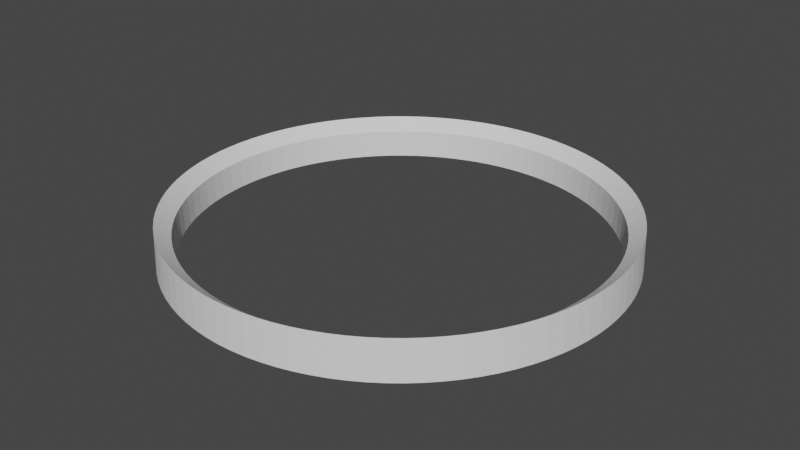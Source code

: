 # Source: Kr_g_z_Ziemi.blend  (saved by Blender 2.91.10; exported with 4.5.12 LTS)
import bpy
from mathutils import Matrix  # noqa: F401  (used for matrix-valued properties, if any)

bpy.ops.wm.read_factory_settings(use_empty=True)
scene = bpy.context.scene
scene.name = 'Scene'

# ---- collections
col_collection = bpy.data.collections.new('Collection'); scene.collection.children.link(col_collection)

# ---- world
world_world = bpy.data.worlds.new('World'); scene.world = world_world
world_world.use_nodes = True; world_world.node_tree.nodes.clear()
_N = world_world.node_tree.nodes; _L = world_world.node_tree.links
n0 = _N.new('ShaderNodeOutputWorld'); n0.name = 'World Output'; n0.location = (300, 300)
n1 = _N.new('ShaderNodeBackground'); n1.name = 'Background'; n1.location = (10, 300)
n1.inputs[0].default_value = (0.05088, 0.05088, 0.05088, 1.0)
_L.new(n1.outputs[0], n0.inputs[0])
n0.is_active_output = True
world_world.color = (0.05088, 0.05088, 0.05088)
world_world.use_sun_shadow = False
world_world.sun_shadow_jitter_overblur = 0.0

# ---- meshes
me_prostok_t = bpy.data.meshes.new('Prostokąt')
me_prostok_t.from_pydata([(6.72, 2.98e-08, -0.5), (7.28, 0.0, -0.5), (6.757, 1.884e-08, 0.4135), (7.243, -4.865e-08, 0.7928), (6.705, -0.4441, -0.5), (7.265, -0.4811, -0.5), (6.742, -0.4466, 0.4135), (7.227, -0.4787, 0.7928), (6.661, -0.8862, -0.5), (7.217, -0.9602, -0.5), (6.698, -0.8912, 0.4135), (7.18, -0.9552, 0.7928), (6.588, -1.324, -0.5), (7.138, -1.435, -0.5), (6.625, -1.332, 0.4135), (7.101, -1.428, 0.7928), (6.486, -1.757, -0.5), (7.027, -1.904, -0.5), (6.522, -1.767, 0.4135), (6.991, -1.894, 0.7928), (6.355, -2.182, -0.5), (6.886, -2.364, -0.5), (6.391, -2.194, 0.4135), (6.851, -2.352, 0.7928), (6.197, -2.597, -0.5), (6.715, -2.814, -0.5), (6.232, -2.611, 0.4135), (6.68, -2.799, 0.7928), (6.012, -3.001, -0.5), (6.514, -3.251, -0.5), (6.046, -3.018, 0.4135), (6.481, -3.235, 0.7928), (5.801, -3.392, -0.5), (6.285, -3.675, -0.5), (5.833, -3.411, 0.4135), (6.253, -3.656, 0.7928), (5.564, -3.768, -0.5), (6.028, -4.082, -0.5), (5.595, -3.789, 0.4135), (5.997, -4.061, 0.7928), (5.303, -4.127, -0.5), (5.745, -4.472, -0.5), (5.332, -4.15, 0.4135), (5.716, -4.448, 0.7928), (5.018, -4.468, -0.5), (5.437, -4.841, -0.5), (5.047, -4.493, 0.4135), (5.409, -4.817, 0.7928), (4.712, -4.79, -0.5), (5.106, -5.19, -0.5), (4.739, -4.817, 0.4135), (5.079, -5.163, 0.7928), (4.385, -5.091, -0.5), (4.751, -5.516, -0.5), (4.41, -5.12, 0.4135), (4.727, -5.488, 0.7928), (4.039, -5.37, -0.5), (4.376, -5.818, -0.5), (4.062, -5.4, 0.4135), (4.354, -5.788, 0.7928), (3.676, -5.625, -0.5), (3.982, -6.095, -0.5), (3.696, -5.657, 0.4135), (3.962, -6.063, 0.7928), (3.296, -5.856, -0.5), (3.571, -6.345, -0.5), (3.314, -5.889, 0.4135), (3.552, -6.312, 0.7928), (2.902, -6.061, -0.5), (3.144, -6.567, -0.5), (2.918, -6.095, 0.4135), (3.128, -6.533, 0.7928), (2.495, -6.239, -0.5), (2.703, -6.76, -0.5), (2.509, -6.274, 0.4135), (2.689, -6.725, 0.7928), (2.077, -6.391, -0.5), (2.25, -6.924, -0.5), (2.088, -6.426, 0.4135), (2.239, -6.888, 0.7928), (1.65, -6.514, -0.5), (1.788, -7.058, -0.5), (1.659, -6.55, 0.4135), (1.779, -7.021, 0.7928), (1.216, -6.609, -0.5), (1.317, -7.16, -0.5), (1.223, -6.646, 0.4135), (1.311, -7.123, 0.7928), (0.7765, -6.675, -0.5), (0.8413, -7.232, -0.5), (0.7808, -6.712, 0.4135), (0.837, -7.194, 0.7928), (0.3337, -6.711, -0.5), (0.3616, -7.272, -0.5), (0.3356, -6.749, 0.4135), (0.3597, -7.234, 0.7928), (-0.1105, -6.719, -0.5), (-0.1198, -7.28, -0.5), (-0.1112, -6.756, 0.4135), (-0.1192, -7.242, 0.7928), (-0.5543, -6.697, -0.5), (-0.6006, -7.256, -0.5), (-0.5574, -6.734, 0.4135), (-0.5975, -7.218, 0.7928), (-0.9957, -6.645, -0.5), (-1.079, -7.2, -0.5), (-1.001, -6.683, 0.4135), (-1.073, -7.163, 0.7928), (-1.433, -6.565, -0.5), (-1.552, -7.113, -0.5), (-1.441, -6.602, 0.4135), (-1.544, -7.076, 0.7928), (-1.863, -6.456, -0.5), (-2.019, -6.995, -0.5), (-1.874, -6.492, 0.4135), (-2.009, -6.959, 0.7928), (-2.286, -6.319, -0.5), (-2.477, -6.846, -0.5), (-2.299, -6.354, 0.4135), (-2.464, -6.811, 0.7928), (-2.699, -6.154, -0.5), (-2.924, -6.668, -0.5), (-2.714, -6.188, 0.4135), (-2.909, -6.633, 0.7928), (-3.099, -5.962, -0.5), (-3.358, -6.46, -0.5), (-3.117, -5.995, 0.4135), (-3.341, -6.426, 0.7928), (-3.487, -5.744, -0.5), (-3.778, -6.224, -0.5), (-3.506, -5.776, 0.4135), (-3.758, -6.192, 0.7928), (-3.859, -5.501, -0.5), (-4.181, -5.96, -0.5), (-3.88, -5.532, 0.4135), (-4.159, -5.93, 0.7928), (-4.214, -5.234, -0.5), (-4.565, -5.671, -0.5), (-4.237, -5.263, 0.4135), (-4.542, -5.642, 0.7928), (-4.55, -4.944, -0.5), (-4.93, -5.357, -0.5), (-4.576, -4.972, 0.4135), (-4.905, -5.329, 0.7928), (-4.867, -4.633, -0.5), (-5.274, -5.019, -0.5), (-4.894, -4.659, 0.4135), (-5.246, -4.994, 0.7928), (-5.163, -4.301, -0.5), (-5.594, -4.66, -0.5), (-5.192, -4.325, 0.4135), (-5.565, -4.636, 0.7928), (-5.436, -3.95, -0.5), (-5.889, -4.28, -0.5), (-5.466, -3.972, 0.4135), (-5.859, -4.258, 0.7928), (-5.685, -3.582, -0.5), (-6.159, -3.882, -0.5), (-5.717, -3.603, 0.4135), (-6.128, -3.862, 0.7928), (-5.909, -3.199, -0.5), (-6.403, -3.466, -0.5), (-5.942, -3.217, 0.4135), (-6.369, -3.448, 0.7928), (-6.108, -2.801, -0.5), (-6.618, -3.035, -0.5), (-6.142, -2.817, 0.4135), (-6.583, -3.02, 0.7928), (-6.279, -2.392, -0.5), (-6.804, -2.591, -0.5), (-6.315, -2.405, 0.4135), (-6.769, -2.578, 0.7928), (-6.424, -1.971, -0.5), (-6.96, -2.136, -0.5), (-6.46, -1.982, 0.4135), (-6.924, -2.125, 0.7928), (-6.54, -1.543, -0.5), (-7.086, -1.671, -0.5), (-6.577, -1.551, 0.4135), (-7.049, -1.663, 0.7928), (-6.628, -1.107, -0.5), (-7.181, -1.199, -0.5), (-6.665, -1.113, 0.4135), (-7.144, -1.193, 0.7928), (-6.686, -0.6666, -0.5), (-7.245, -0.7222, -0.5), (-6.724, -0.6703, 0.4135), (-7.207, -0.7185, 0.7928), (-6.716, -0.2233, -0.5), (-7.276, -0.2419, -0.5), (-6.753, -0.2245, 0.4135), (-7.239, -0.2406, 0.7928), (-6.716, 0.2211, -0.5), (-7.277, 0.2395, -0.5), (-6.753, 0.2223, 0.4135), (-7.239, 0.2383, 0.7928), (-6.687, 0.6644, -0.5), (-7.245, 0.7199, -0.5), (-6.724, 0.6681, 0.4135), (-7.207, 0.7162, 0.7928), (-6.628, 1.105, -0.5), (-7.181, 1.197, -0.5), (-6.665, 1.111, 0.4135), (-7.144, 1.191, 0.7928), (-6.541, 1.54, -0.5), (-7.087, 1.669, -0.5), (-6.577, 1.549, 0.4135), (-7.05, 1.66, 0.7928), (-6.424, 1.969, -0.5), (-6.961, 2.134, -0.5), (-6.46, 1.98, 0.4135), (-6.925, 2.123, 0.7928), (-6.28, 2.39, -0.5), (-6.805, 2.589, -0.5), (-6.315, 2.403, 0.4135), (-6.769, 2.576, 0.7928), (-6.109, 2.799, -0.5), (-6.619, 3.033, -0.5), (-6.143, 2.815, 0.4135), (-6.584, 3.017, 0.7928), (-5.91, 3.197, -0.5), (-6.404, 3.464, -0.5), (-5.943, 3.215, 0.4135), (-6.371, 3.446, 0.7928), (-5.686, 3.581, -0.5), (-6.161, 3.88, -0.5), (-5.718, 3.601, 0.4135), (-6.129, 3.86, 0.7928), (-5.437, 3.949, -0.5), (-5.891, 4.278, -0.5), (-5.467, 3.971, 0.4135), (-5.86, 4.256, 0.7928), (-5.164, 4.299, -0.5), (-5.595, 4.658, -0.5), (-5.193, 4.323, 0.4135), (-5.566, 4.634, 0.7928), (-4.869, 4.631, -0.5), (-5.275, 5.018, -0.5), (-4.896, 4.657, 0.4135), (-5.248, 4.992, 0.7928), (-4.552, 4.943, -0.5), (-4.932, 5.355, -0.5), (-4.577, 4.97, 0.4135), (-4.907, 5.328, 0.7928), (-4.215, 5.233, -0.5), (-4.567, 5.67, -0.5), (-4.239, 5.262, 0.4135), (-4.544, 5.64, 0.7928), (-3.86, 5.5, -0.5), (-4.183, 5.959, -0.5), (-3.882, 5.531, 0.4135), (-4.161, 5.928, 0.7928), (-3.488, 5.743, -0.5), (-3.78, 6.223, -0.5), (-3.508, 5.775, 0.4135), (-3.76, 6.19, 0.7928), (-3.101, 5.961, -0.5), (-3.36, 6.459, -0.5), (-3.119, 5.994, 0.4135), (-3.343, 6.425, 0.7928), (-2.701, 6.153, -0.5), (-2.926, 6.667, -0.5), (-2.716, 6.187, 0.4135), (-2.911, 6.632, 0.7928), (-2.288, 6.318, -0.5), (-2.479, 6.845, -0.5), (-2.301, 6.353, 0.4135), (-2.466, 6.81, 0.7928), (-1.865, 6.455, -0.5), (-2.021, 6.994, -0.5), (-1.876, 6.491, 0.4135), (-2.011, 6.958, 0.7928), (-1.435, 6.565, -0.5), (-1.555, 7.113, -0.5), (-1.443, 6.601, 0.4135), (-1.547, 7.076, 0.7928), (-0.9978, 6.645, -0.5), (-1.081, 7.2, -0.5), (-1.003, 6.682, 0.4135), (-1.076, 7.163, 0.7928), (-0.5565, 6.696, -0.5), (-0.603, 7.255, -0.5), (-0.5596, 6.734, 0.4135), (-0.5998, 7.218, 0.7928), (-0.1127, 6.719, -0.5), (-0.1221, 7.279, -0.5), (-0.1134, 6.756, 0.4135), (-0.1215, 7.242, 0.7928), (0.3315, 6.711, -0.5), (0.3592, 7.272, -0.5), (0.3334, 6.749, 0.4135), (0.3574, 7.234, 0.7928), (0.7743, 6.675, -0.5), (0.839, 7.232, -0.5), (0.7787, 6.712, 0.4135), (0.8347, 7.195, 0.7928), (1.214, 6.609, -0.5), (1.315, 7.161, -0.5), (1.221, 6.646, 0.4135), (1.308, 7.124, 0.7928), (1.648, 6.514, -0.5), (1.785, 7.058, -0.5), (1.657, 6.551, 0.4135), (1.776, 7.022, 0.7928), (2.075, 6.391, -0.5), (2.248, 6.925, -0.5), (2.086, 6.427, 0.4135), (2.236, 6.889, 0.7928), (2.493, 6.24, -0.5), (2.701, 6.761, -0.5), (2.507, 6.275, 0.4135), (2.687, 6.726, 0.7928), (2.9, 6.062, -0.5), (3.142, 6.568, -0.5), (2.916, 6.096, 0.4135), (3.125, 6.534, 0.7928), (3.294, 5.857, -0.5), (3.569, 6.346, -0.5), (3.312, 5.89, 0.4135), (3.55, 6.313, 0.7928), (3.674, 5.626, -0.5), (3.98, 6.096, -0.5), (3.694, 5.658, 0.4135), (3.96, 6.065, 0.7928), (4.037, 5.371, -0.5), (4.375, 5.82, -0.5), (4.06, 5.401, 0.4135), (4.352, 5.79, 0.7928), (4.384, 5.093, -0.5), (4.75, 5.518, -0.5), (4.408, 5.121, 0.4135), (4.725, 5.489, 0.7928), (4.711, 4.792, -0.5), (5.104, 5.192, -0.5), (4.737, 4.819, 0.4135), (5.078, 5.165, 0.7928), (5.017, 4.47, -0.5), (5.436, 4.843, -0.5), (5.045, 4.495, 0.4135), (5.408, 4.818, 0.7928), (5.301, 4.129, -0.5), (5.744, 4.473, -0.5), (5.331, 4.152, 0.4135), (5.714, 4.45, 0.7928), (5.563, 3.769, -0.5), (6.027, 4.084, -0.5), (5.594, 3.79, 0.4135), (5.996, 4.063, 0.7928), (5.8, 3.394, -0.5), (6.284, 3.677, -0.5), (5.832, 3.412, 0.4135), (6.251, 3.658, 0.7928), (6.011, 3.003, -0.5), (6.513, 3.253, -0.5), (6.045, 3.02, 0.4135), (6.479, 3.237, 0.7928), (6.197, 2.599, -0.5), (6.714, 2.816, -0.5), (6.231, 2.614, 0.4135), (6.679, 2.801, 0.7928), (6.355, 2.184, -0.5), (6.885, 2.366, -0.5), (6.39, 2.196, 0.4135), (6.85, 2.354, 0.7928), (6.485, 1.759, -0.5), (7.027, 1.906, -0.5), (6.521, 1.769, 0.4135), (6.99, 1.896, 0.7928), (6.587, 1.327, -0.5), (7.137, 1.437, -0.5), (6.624, 1.334, 0.4135), (7.1, 1.43, 0.7928), (6.661, 0.8884, -0.5), (7.217, 0.9625, -0.5), (6.698, 0.8933, 0.4135), (7.179, 0.9576, 0.7928), (6.705, 0.4463, -0.5), (7.264, 0.4835, -0.5), (6.742, 0.4488, 0.4135), (7.227, 0.481, 0.7928), (6.72, 0.002184, -0.5), (7.281, 0.002367, -0.5), (6.757, 0.002199, 0.4135), (7.243, 0.002352, 0.7928), (6.757, 1.884e-08, 0.4135), (6.72, 2.98e-08, -0.5), (7.28, 0.0, -0.5), (7.243, -4.865e-08, 0.7928), (6.705, -0.4441, -0.5), (7.265, -0.4811, -0.5), (7.227, -0.4787, 0.7928), (6.742, -0.4466, 0.4135), (6.661, -0.8862, -0.5), (7.217, -0.9602, -0.5), (7.18, -0.9552, 0.7928), (6.698, -0.8912, 0.4135), (6.588, -1.324, -0.5), (7.138, -1.435, -0.5), (7.101, -1.428, 0.7928), (6.625, -1.332, 0.4135), (6.486, -1.757, -0.5), (7.027, -1.904, -0.5), (6.991, -1.894, 0.7928), (6.522, -1.767, 0.4135), (6.355, -2.182, -0.5), (6.886, -2.364, -0.5), (6.851, -2.352, 0.7928), (6.391, -2.194, 0.4135), (6.197, -2.597, -0.5), (6.715, -2.814, -0.5), (6.68, -2.799, 0.7928), (6.232, -2.611, 0.4135), (6.012, -3.001, -0.5), (6.514, -3.251, -0.5), (6.481, -3.235, 0.7928), (6.046, -3.018, 0.4135), (5.801, -3.392, -0.5), (6.285, -3.675, -0.5), (6.253, -3.656, 0.7928), (5.833, -3.411, 0.4135), (5.564, -3.768, -0.5), (6.028, -4.082, -0.5), (5.997, -4.061, 0.7928), (5.595, -3.789, 0.4135), (5.303, -4.127, -0.5), (5.745, -4.472, -0.5), (5.716, -4.448, 0.7928), (5.332, -4.15, 0.4135), (5.018, -4.468, -0.5), (5.437, -4.841, -0.5), (5.409, -4.817, 0.7928), (5.047, -4.493, 0.4135), (4.712, -4.79, -0.5), (5.106, -5.19, -0.5), (5.079, -5.163, 0.7928), (4.739, -4.817, 0.4135), (4.385, -5.091, -0.5), (4.751, -5.516, -0.5), (4.727, -5.488, 0.7928), (4.41, -5.12, 0.4135), (4.039, -5.37, -0.5), (4.376, -5.818, -0.5), (4.354, -5.788, 0.7928), (4.062, -5.4, 0.4135), (3.676, -5.625, -0.5), (3.982, -6.095, -0.5), (3.962, -6.063, 0.7928), (3.696, -5.657, 0.4135), (3.296, -5.856, -0.5), (3.571, -6.345, -0.5), (3.552, -6.312, 0.7928), (3.314, -5.889, 0.4135), (2.902, -6.061, -0.5), (3.144, -6.567, -0.5), (3.128, -6.533, 0.7928), (2.918, -6.095, 0.4135), (2.495, -6.239, -0.5), (2.703, -6.76, -0.5), (2.689, -6.725, 0.7928), (2.509, -6.274, 0.4135), (2.077, -6.391, -0.5), (2.25, -6.924, -0.5), (2.239, -6.888, 0.7928), (2.088, -6.426, 0.4135), (1.65, -6.514, -0.5), (1.788, -7.058, -0.5), (1.779, -7.021, 0.7928), (1.659, -6.55, 0.4135), (1.216, -6.609, -0.5), (1.317, -7.16, -0.5), (1.311, -7.123, 0.7928), (1.223, -6.646, 0.4135), (0.7765, -6.675, -0.5), (0.8413, -7.232, -0.5), (0.837, -7.194, 0.7928), (0.7808, -6.712, 0.4135), (0.3337, -6.711, -0.5), (0.3616, -7.272, -0.5), (0.3597, -7.234, 0.7928), (0.3356, -6.749, 0.4135), (-0.1105, -6.719, -0.5), (-0.1198, -7.28, -0.5), (-0.1192, -7.242, 0.7928), (-0.1112, -6.756, 0.4135), (-0.5543, -6.697, -0.5), (-0.6006, -7.256, -0.5), (-0.5975, -7.218, 0.7928), (-0.5574, -6.734, 0.4135), (-0.9957, -6.645, -0.5), (-1.079, -7.2, -0.5), (-1.073, -7.163, 0.7928), (-1.001, -6.683, 0.4135), (-1.433, -6.565, -0.5), (-1.552, -7.113, -0.5), (-1.544, -7.076, 0.7928), (-1.441, -6.602, 0.4135), (-1.863, -6.456, -0.5), (-2.019, -6.995, -0.5), (-2.009, -6.959, 0.7928), (-1.874, -6.492, 0.4135), (-2.286, -6.319, -0.5), (-2.477, -6.846, -0.5), (-2.464, -6.811, 0.7928), (-2.299, -6.354, 0.4135), (-2.699, -6.154, -0.5), (-2.924, -6.668, -0.5), (-2.909, -6.633, 0.7928), (-2.714, -6.188, 0.4135), (-3.099, -5.962, -0.5), (-3.358, -6.46, -0.5), (-3.341, -6.426, 0.7928), (-3.117, -5.995, 0.4135), (-3.487, -5.744, -0.5), (-3.778, -6.224, -0.5), (-3.758, -6.192, 0.7928), (-3.506, -5.776, 0.4135), (-3.859, -5.501, -0.5), (-4.181, -5.96, -0.5), (-4.159, -5.93, 0.7928), (-3.88, -5.532, 0.4135), (-4.214, -5.234, -0.5), (-4.565, -5.671, -0.5), (-4.542, -5.642, 0.7928), (-4.237, -5.263, 0.4135), (-4.55, -4.944, -0.5), (-4.93, -5.357, -0.5), (-4.905, -5.329, 0.7928), (-4.576, -4.972, 0.4135), (-4.867, -4.633, -0.5), (-5.274, -5.019, -0.5), (-5.246, -4.994, 0.7928), (-4.894, -4.659, 0.4135), (-5.163, -4.301, -0.5), (-5.594, -4.66, -0.5), (-5.565, -4.636, 0.7928), (-5.192, -4.325, 0.4135), (-5.436, -3.95, -0.5), (-5.889, -4.28, -0.5), (-5.859, -4.258, 0.7928), (-5.466, -3.972, 0.4135), (-5.685, -3.582, -0.5), (-6.159, -3.882, -0.5), (-6.128, -3.862, 0.7928), (-5.717, -3.603, 0.4135), (-5.909, -3.199, -0.5), (-6.403, -3.466, -0.5), (-6.369, -3.448, 0.7928), (-5.942, -3.217, 0.4135), (-6.108, -2.801, -0.5), (-6.618, -3.035, -0.5), (-6.583, -3.02, 0.7928), (-6.142, -2.817, 0.4135), (-6.279, -2.392, -0.5), (-6.804, -2.591, -0.5), (-6.769, -2.578, 0.7928), (-6.315, -2.405, 0.4135), (-6.424, -1.971, -0.5), (-6.96, -2.136, -0.5), (-6.924, -2.125, 0.7928), (-6.46, -1.982, 0.4135), (-6.54, -1.543, -0.5), (-7.086, -1.671, -0.5), (-7.049, -1.663, 0.7928), (-6.577, -1.551, 0.4135), (-6.628, -1.107, -0.5), (-7.181, -1.199, -0.5), (-7.144, -1.193, 0.7928), (-6.665, -1.113, 0.4135), (-6.686, -0.6666, -0.5), (-7.245, -0.7222, -0.5), (-7.207, -0.7185, 0.7928), (-6.724, -0.6703, 0.4135), (-6.716, -0.2233, -0.5), (-7.276, -0.2419, -0.5), (-7.239, -0.2406, 0.7928), (-6.753, -0.2245, 0.4135), (-6.716, 0.2211, -0.5), (-7.277, 0.2395, -0.5), (-7.239, 0.2383, 0.7928), (-6.753, 0.2223, 0.4135), (-6.687, 0.6644, -0.5), (-7.245, 0.7199, -0.5), (-7.207, 0.7162, 0.7928), (-6.724, 0.6681, 0.4135), (-6.628, 1.105, -0.5), (-7.181, 1.197, -0.5), (-7.144, 1.191, 0.7928), (-6.665, 1.111, 0.4135), (-6.541, 1.54, -0.5), (-7.087, 1.669, -0.5), (-7.05, 1.66, 0.7928), (-6.577, 1.549, 0.4135), (-6.424, 1.969, -0.5), (-6.961, 2.134, -0.5), (-6.925, 2.123, 0.7928), (-6.46, 1.98, 0.4135), (-6.28, 2.39, -0.5), (-6.805, 2.589, -0.5), (-6.769, 2.576, 0.7928), (-6.315, 2.403, 0.4135), (-6.109, 2.799, -0.5), (-6.619, 3.033, -0.5), (-6.584, 3.017, 0.7928), (-6.143, 2.815, 0.4135), (-5.91, 3.197, -0.5), (-6.404, 3.464, -0.5), (-6.371, 3.446, 0.7928), (-5.943, 3.215, 0.4135), (-5.686, 3.581, -0.5), (-6.161, 3.88, -0.5), (-6.129, 3.86, 0.7928), (-5.718, 3.601, 0.4135), (-5.437, 3.949, -0.5), (-5.891, 4.278, -0.5), (-5.86, 4.256, 0.7928), (-5.467, 3.971, 0.4135), (-5.164, 4.299, -0.5), (-5.595, 4.658, -0.5), (-5.566, 4.634, 0.7928), (-5.193, 4.323, 0.4135), (-4.869, 4.631, -0.5), (-5.275, 5.018, -0.5), (-5.248, 4.992, 0.7928), (-4.896, 4.657, 0.4135), (-4.552, 4.943, -0.5), (-4.932, 5.355, -0.5), (-4.907, 5.328, 0.7928), (-4.577, 4.97, 0.4135), (-4.215, 5.233, -0.5), (-4.567, 5.67, -0.5), (-4.544, 5.64, 0.7928), (-4.239, 5.262, 0.4135), (-3.86, 5.5, -0.5), (-4.183, 5.959, -0.5), (-4.161, 5.928, 0.7928), (-3.882, 5.531, 0.4135), (-3.488, 5.743, -0.5), (-3.78, 6.223, -0.5), (-3.76, 6.19, 0.7928), (-3.508, 5.775, 0.4135), (-3.101, 5.961, -0.5), (-3.36, 6.459, -0.5), (-3.343, 6.425, 0.7928), (-3.119, 5.994, 0.4135), (-2.701, 6.153, -0.5), (-2.926, 6.667, -0.5), (-2.911, 6.632, 0.7928), (-2.716, 6.187, 0.4135), (-2.288, 6.318, -0.5), (-2.479, 6.845, -0.5), (-2.466, 6.81, 0.7928), (-2.301, 6.353, 0.4135), (-1.865, 6.455, -0.5), (-2.021, 6.994, -0.5), (-2.011, 6.958, 0.7928), (-1.876, 6.491, 0.4135), (-1.435, 6.565, -0.5), (-1.555, 7.113, -0.5), (-1.547, 7.076, 0.7928), (-1.443, 6.601, 0.4135), (-0.9978, 6.645, -0.5), (-1.081, 7.2, -0.5), (-1.076, 7.163, 0.7928), (-1.003, 6.682, 0.4135), (-0.5565, 6.696, -0.5), (-0.603, 7.255, -0.5), (-0.5998, 7.218, 0.7928), (-0.5596, 6.734, 0.4135), (-0.1127, 6.719, -0.5), (-0.1221, 7.279, -0.5), (-0.1215, 7.242, 0.7928), (-0.1134, 6.756, 0.4135), (0.3315, 6.711, -0.5), (0.3592, 7.272, -0.5), (0.3574, 7.234, 0.7928), (0.3334, 6.749, 0.4135), (0.7743, 6.675, -0.5), (0.839, 7.232, -0.5), (0.8347, 7.195, 0.7928), (0.7787, 6.712, 0.4135), (1.214, 6.609, -0.5), (1.315, 7.161, -0.5), (1.308, 7.124, 0.7928), (1.221, 6.646, 0.4135), (1.648, 6.514, -0.5), (1.785, 7.058, -0.5), (1.776, 7.022, 0.7928), (1.657, 6.551, 0.4135), (2.075, 6.391, -0.5), (2.248, 6.925, -0.5), (2.236, 6.889, 0.7928), (2.086, 6.427, 0.4135), (2.493, 6.24, -0.5), (2.701, 6.761, -0.5), (2.687, 6.726, 0.7928), (2.507, 6.275, 0.4135), (2.9, 6.062, -0.5), (3.142, 6.568, -0.5), (3.125, 6.534, 0.7928), (2.916, 6.096, 0.4135), (3.294, 5.857, -0.5), (3.569, 6.346, -0.5), (3.55, 6.313, 0.7928), (3.312, 5.89, 0.4135), (3.674, 5.626, -0.5), (3.98, 6.096, -0.5), (3.96, 6.065, 0.7928), (3.694, 5.658, 0.4135), (4.037, 5.371, -0.5), (4.375, 5.82, -0.5), (4.352, 5.79, 0.7928), (4.06, 5.401, 0.4135), (4.384, 5.093, -0.5), (4.75, 5.518, -0.5), (4.725, 5.489, 0.7928), (4.408, 5.121, 0.4135), (4.711, 4.792, -0.5), (5.104, 5.192, -0.5), (5.078, 5.165, 0.7928), (4.737, 4.819, 0.4135), (5.017, 4.47, -0.5), (5.436, 4.843, -0.5), (5.408, 4.818, 0.7928), (5.045, 4.495, 0.4135), (5.301, 4.129, -0.5), (5.744, 4.473, -0.5), (5.714, 4.45, 0.7928), (5.331, 4.152, 0.4135), (5.563, 3.769, -0.5), (6.027, 4.084, -0.5), (5.996, 4.063, 0.7928), (5.594, 3.79, 0.4135), (5.8, 3.394, -0.5), (6.284, 3.677, -0.5), (6.251, 3.658, 0.7928), (5.832, 3.412, 0.4135), (6.011, 3.003, -0.5), (6.513, 3.253, -0.5), (6.479, 3.237, 0.7928), (6.045, 3.02, 0.4135), (6.197, 2.599, -0.5), (6.714, 2.816, -0.5), (6.679, 2.801, 0.7928), (6.231, 2.614, 0.4135), (6.355, 2.184, -0.5), (6.885, 2.366, -0.5), (6.85, 2.354, 0.7928), (6.39, 2.196, 0.4135), (6.485, 1.759, -0.5), (7.027, 1.906, -0.5), (6.99, 1.896, 0.7928), (6.521, 1.769, 0.4135), (6.587, 1.327, -0.5), (7.137, 1.437, -0.5), (7.1, 1.43, 0.7928), (6.624, 1.334, 0.4135), (6.661, 0.8884, -0.5), (7.217, 0.9625, -0.5), (7.179, 0.9576, 0.7928), (6.698, 0.8933, 0.4135), (6.705, 0.4463, -0.5), (7.264, 0.4835, -0.5), (7.227, 0.481, 0.7928), (6.742, 0.4488, 0.4135), (6.757, 0.002199, 0.4135), (6.72, 0.002184, -0.5), (7.281, 0.002367, -0.5), (7.243, 0.002352, 0.7928)], [], [(49, 53, 437, 433), (309, 313, 697, 693), (101, 105, 489, 485), (362, 366, 751, 747), (1, 3, 7, 5), (2, 0, 4, 6), (9, 11, 15, 13), (156, 152, 536, 540), (5, 7, 11, 9), (6, 4, 8, 10), (208, 204, 588, 592), (10, 8, 12, 14), (257, 261, 645, 641), (55, 51, 434, 438), (315, 311, 694, 698), (107, 103, 486, 490), (13, 15, 19, 17), (14, 12, 16, 18), (21, 23, 27, 25), (17, 19, 23, 21), (18, 16, 20, 22), (364, 360, 744, 748), (153, 157, 541, 537), (22, 20, 24, 26), (205, 209, 593, 589), (0, 2, 384, 385), (29, 31, 35, 33), (263, 259, 642, 646), (25, 27, 31, 29), (26, 24, 28, 30), (33, 35, 39, 37), (30, 28, 32, 34), (50, 54, 439, 435), (310, 314, 699, 695), (102, 106, 491, 487), (34, 32, 36, 38), (361, 365, 749, 745), (159, 155, 538, 542), (41, 43, 47, 45), (211, 207, 590, 594), (37, 39, 43, 41), (38, 36, 40, 42), (46, 44, 48, 50), (42, 40, 44, 46), (258, 262, 647, 643), (312, 308, 692, 696), (367, 363, 746, 750), (45, 49, 433, 429), (98, 102, 487, 483), (45, 47, 51, 49), (53, 55, 59, 57), (150, 154, 539, 535), (49, 51, 55, 53), (50, 48, 52, 54), (204, 200, 584, 588), (54, 52, 56, 58), (254, 258, 643, 639), (51, 47, 430, 434), (306, 310, 695, 691), (100, 96, 480, 484), (57, 59, 63, 61), (58, 56, 60, 62), (65, 67, 71, 69), (61, 63, 67, 65), (62, 60, 64, 66), (360, 356, 740, 744), (155, 151, 534, 538), (66, 64, 68, 70), (201, 205, 589, 585), (256, 252, 636, 640), (73, 75, 79, 77), (46, 50, 435, 431), (69, 71, 75, 73), (70, 68, 72, 74), (77, 79, 83, 81), (74, 72, 76, 78), (308, 304, 688, 692), (97, 101, 485, 481), (357, 361, 745, 741), (78, 76, 80, 82), (152, 148, 532, 536), (207, 203, 586, 590), (85, 87, 91, 89), (253, 257, 641, 637), (81, 83, 87, 85), (82, 80, 84, 86), (90, 88, 92, 94), (86, 84, 88, 90), (48, 44, 428, 432), (305, 309, 693, 689), (103, 99, 482, 486), (363, 359, 742, 746), (149, 153, 537, 533), (89, 91, 95, 93), (97, 99, 103, 101), (202, 206, 591, 587), (93, 95, 99, 97), (94, 92, 96, 98), (259, 255, 638, 642), (98, 96, 100, 102), (311, 307, 690, 694), (358, 362, 747, 743), (42, 46, 431, 427), (96, 92, 476, 480), (101, 103, 107, 105), (102, 100, 104, 106), (109, 111, 115, 113), (105, 107, 111, 109), (106, 104, 108, 110), (148, 144, 528, 532), (198, 202, 587, 583), (110, 108, 112, 114), (250, 254, 639, 635), (44, 40, 424, 428), (117, 119, 123, 121), (304, 300, 684, 688), (113, 115, 119, 117), (114, 112, 116, 118), (121, 123, 127, 125), (118, 116, 120, 122), (93, 97, 481, 477), (353, 357, 741, 737), (145, 149, 533, 529), (122, 120, 124, 126), (200, 196, 580, 584), (252, 248, 632, 636), (129, 131, 135, 133), (41, 45, 429, 425), (125, 127, 131, 129), (126, 124, 128, 130), (134, 132, 136, 138), (130, 128, 132, 134), (301, 305, 689, 685), (99, 95, 478, 482), (359, 355, 738, 742), (151, 147, 530, 534), (197, 201, 585, 581), (133, 135, 139, 137), (141, 143, 147, 145), (249, 253, 637, 633), (137, 139, 143, 141), (138, 136, 140, 142), (47, 43, 426, 430), (142, 140, 144, 146), (307, 303, 686, 690), (94, 98, 483, 479), (354, 358, 743, 739), (146, 150, 535, 531), (145, 147, 151, 149), (146, 144, 148, 150), (153, 155, 159, 157), (149, 151, 155, 153), (150, 148, 152, 154), (203, 199, 582, 586), (255, 251, 634, 638), (154, 152, 156, 158), (302, 306, 691, 687), (356, 352, 736, 740), (161, 163, 167, 165), (40, 36, 420, 424), (157, 159, 163, 161), (158, 156, 160, 162), (165, 167, 171, 169), (162, 160, 164, 166), (89, 93, 477, 473), (142, 146, 531, 527), (194, 198, 583, 579), (166, 164, 168, 170), (248, 244, 628, 632), (37, 41, 425, 421), (173, 175, 179, 177), (298, 302, 687, 683), (169, 171, 175, 173), (170, 168, 172, 174), (178, 176, 180, 182), (174, 172, 176, 178), (95, 91, 474, 478), (350, 354, 739, 735), (144, 140, 524, 528), (199, 195, 578, 582), (245, 249, 633, 629), (177, 179, 183, 181), (185, 187, 191, 189), (43, 39, 422, 426), (181, 183, 187, 185), (182, 180, 184, 186), (300, 296, 680, 684), (186, 184, 188, 190), (90, 94, 479, 475), (352, 348, 732, 736), (141, 145, 529, 525), (196, 192, 576, 580), (189, 191, 195, 193), (190, 188, 192, 194), (197, 199, 203, 201), (193, 195, 199, 197), (194, 192, 196, 198), (251, 247, 630, 634), (38, 42, 427, 423), (198, 196, 200, 202), (297, 301, 685, 681), (92, 88, 472, 476), (205, 207, 211, 209), (349, 353, 737, 733), (201, 203, 207, 205), (202, 200, 204, 206), (209, 211, 215, 213), (206, 204, 208, 210), (147, 143, 526, 530), (193, 197, 581, 577), (246, 250, 635, 631), (210, 208, 212, 214), (303, 299, 682, 686), (355, 351, 734, 738), (217, 219, 223, 221), (34, 38, 423, 419), (213, 215, 219, 217), (214, 212, 216, 218), (222, 220, 224, 226), (218, 216, 220, 222), (86, 90, 475, 471), (140, 136, 520, 524), (192, 188, 572, 576), (242, 246, 631, 627), (36, 32, 416, 420), (221, 223, 227, 225), (229, 231, 235, 233), (294, 298, 683, 679), (225, 227, 231, 229), (226, 224, 228, 230), (88, 84, 468, 472), (230, 228, 232, 234), (348, 344, 728, 732), (137, 141, 525, 521), (189, 193, 577, 573), (244, 240, 624, 628), (233, 235, 239, 237), (234, 232, 236, 238), (241, 243, 247, 245), (237, 239, 243, 241), (238, 236, 240, 242), (33, 37, 421, 417), (296, 292, 676, 680), (242, 240, 244, 246), (85, 89, 473, 469), (345, 349, 733, 729), (249, 251, 255, 253), (143, 139, 522, 526), (245, 247, 251, 249), (246, 244, 248, 250), (253, 255, 259, 257), (250, 248, 252, 254), (195, 191, 574, 578), (241, 245, 629, 625), (39, 35, 418, 422), (254, 252, 256, 258), (293, 297, 681, 677), (91, 87, 470, 474), (261, 263, 267, 265), (351, 347, 730, 734), (257, 259, 263, 261), (258, 256, 260, 262), (266, 264, 268, 270), (262, 260, 264, 266), (138, 142, 527, 523), (190, 194, 579, 575), (247, 243, 626, 630), (299, 295, 678, 682), (346, 350, 735, 731), (265, 267, 271, 269), (273, 275, 279, 277), (30, 34, 419, 415), (269, 271, 275, 273), (270, 268, 272, 274), (84, 80, 464, 468), (274, 272, 276, 278), (133, 137, 521, 517), (186, 190, 575, 571), (238, 242, 627, 623), (32, 28, 412, 416), (277, 279, 283, 281), (278, 276, 280, 282), (285, 287, 291, 289), (281, 283, 287, 285), (282, 280, 284, 286), (292, 288, 672, 676), (81, 85, 469, 465), (286, 284, 288, 290), (342, 346, 731, 727), (139, 135, 518, 522), (293, 295, 299, 297), (188, 184, 568, 572), (289, 291, 295, 293), (290, 288, 292, 294), (297, 299, 303, 301), (294, 292, 296, 298), (243, 239, 622, 626), (29, 33, 417, 413), (289, 293, 677, 673), (298, 296, 300, 302), (87, 83, 466, 470), (344, 340, 724, 728), (305, 307, 311, 309), (134, 138, 523, 519), (301, 303, 307, 305), (302, 300, 304, 306), (310, 308, 312, 314), (306, 304, 308, 310), (185, 189, 573, 569), (240, 236, 620, 624), (35, 31, 414, 418), (295, 291, 674, 678), (82, 86, 471, 467), (309, 311, 315, 313), (317, 319, 323, 321), (341, 345, 729, 725), (313, 315, 319, 317), (314, 312, 316, 318), (136, 132, 516, 520), (318, 316, 320, 322), (191, 187, 570, 574), (237, 241, 625, 621), (290, 294, 679, 675), (347, 343, 726, 730), (321, 323, 327, 325), (322, 320, 324, 326), (329, 331, 335, 333), (325, 327, 331, 329), (326, 324, 328, 330), (28, 24, 408, 412), (78, 82, 467, 463), (330, 328, 332, 334), (130, 134, 519, 515), (184, 180, 564, 568), (337, 339, 343, 341), (236, 232, 616, 620), (333, 335, 339, 337), (334, 332, 336, 338), (341, 343, 347, 345), (338, 336, 340, 342), (25, 29, 413, 409), (286, 290, 675, 671), (80, 76, 460, 464), (342, 340, 344, 346), (338, 342, 727, 723), (132, 128, 512, 516), (349, 351, 355, 353), (181, 185, 569, 565), (345, 347, 351, 349), (346, 344, 348, 350), (354, 352, 356, 358), (350, 348, 352, 354), (233, 237, 621, 617), (31, 27, 410, 414), (288, 284, 668, 672), (77, 81, 465, 461), (340, 336, 720, 724), (353, 355, 359, 357), (361, 363, 367, 365), (129, 133, 517, 513), (357, 359, 363, 361), (358, 356, 360, 362), (187, 183, 566, 570), (362, 360, 364, 366), (239, 235, 618, 622), (26, 30, 415, 411), (285, 289, 673, 669), (83, 79, 462, 466), (365, 367, 371, 369), (366, 364, 368, 370), (373, 375, 379, 377), (369, 371, 375, 373), (370, 368, 372, 374), (337, 341, 725, 721), (135, 131, 514, 518), (374, 372, 376, 378), (182, 186, 571, 567), (234, 238, 623, 619), (291, 287, 670, 674), (343, 339, 722, 726), (377, 379, 383, 381), (378, 376, 380, 382), (385, 384, 387, 386), (390, 391, 395, 394), (387, 384, 391, 390), (385, 386, 389, 388), (388, 389, 393, 392), (398, 399, 403, 402), (394, 395, 399, 398), (392, 393, 397, 396), (400, 401, 405, 404), (396, 397, 401, 400), (402, 403, 407, 406), (410, 411, 415, 414), (406, 407, 411, 410), (404, 405, 409, 408), (408, 409, 413, 412), (414, 415, 419, 418), (412, 413, 417, 416), (422, 423, 427, 426), (418, 419, 423, 422), (416, 417, 421, 420), (420, 421, 425, 424), (426, 427, 431, 430), (424, 425, 429, 428), (434, 435, 439, 438), (430, 431, 435, 434), (428, 429, 433, 432), (432, 433, 437, 436), (442, 443, 447, 446), (438, 439, 443, 442), (436, 437, 441, 440), (444, 445, 449, 448), (440, 441, 445, 444), (446, 447, 451, 450), (454, 455, 459, 458), (450, 451, 455, 454), (448, 449, 453, 452), (452, 453, 457, 456), (458, 459, 463, 462), (456, 457, 461, 460), (466, 467, 471, 470), (462, 463, 467, 466), (460, 461, 465, 464), (464, 465, 469, 468), (470, 471, 475, 474), (468, 469, 473, 472), (478, 479, 483, 482), (474, 475, 479, 478), (472, 473, 477, 476), (476, 477, 481, 480), (486, 487, 491, 490), (482, 483, 487, 486), (480, 481, 485, 484), (488, 489, 493, 492), (484, 485, 489, 488), (490, 491, 495, 494), (498, 499, 503, 502), (494, 495, 499, 498), (492, 493, 497, 496), (496, 497, 501, 500), (502, 503, 507, 506), (500, 501, 505, 504), (510, 511, 515, 514), (506, 507, 511, 510), (504, 505, 509, 508), (508, 509, 513, 512), (514, 515, 519, 518), (512, 513, 517, 516), (522, 523, 527, 526), (518, 519, 523, 522), (516, 517, 521, 520), (520, 521, 525, 524), (530, 531, 535, 534), (526, 527, 531, 530), (524, 525, 529, 528), (532, 533, 537, 536), (528, 529, 533, 532), (534, 535, 539, 538), (542, 543, 547, 546), (538, 539, 543, 542), (536, 537, 541, 540), (540, 541, 545, 544), (546, 547, 551, 550), (544, 545, 549, 548), (554, 555, 559, 558), (550, 551, 555, 554), (548, 549, 553, 552), (552, 553, 557, 556), (558, 559, 563, 562), (556, 557, 561, 560), (566, 567, 571, 570), (562, 563, 567, 566), (560, 561, 565, 564), (564, 565, 569, 568), (574, 575, 579, 578), (570, 571, 575, 574), (568, 569, 573, 572), (576, 577, 581, 580), (572, 573, 577, 576), (578, 579, 583, 582), (586, 587, 591, 590), (582, 583, 587, 586), (580, 581, 585, 584), (584, 585, 589, 588), (590, 591, 595, 594), (588, 589, 593, 592), (598, 599, 603, 602), (594, 595, 599, 598), (592, 593, 597, 596), (596, 597, 601, 600), (602, 603, 607, 606), (600, 601, 605, 604), (610, 611, 615, 614), (606, 607, 611, 610), (604, 605, 609, 608), (608, 609, 613, 612), (618, 619, 623, 622), (614, 615, 619, 618), (612, 613, 617, 616), (620, 621, 625, 624), (616, 617, 621, 620), (622, 623, 627, 626), (630, 631, 635, 634), (626, 627, 631, 630), (624, 625, 629, 628), (628, 629, 633, 632), (634, 635, 639, 638), (632, 633, 637, 636), (642, 643, 647, 646), (638, 639, 643, 642), (636, 637, 641, 640), (640, 641, 645, 644), (646, 647, 651, 650), (644, 645, 649, 648), (654, 655, 659, 658), (650, 651, 655, 654), (648, 649, 653, 652), (652, 653, 657, 656), (662, 663, 667, 666), (658, 659, 663, 662), (656, 657, 661, 660), (664, 665, 669, 668), (660, 661, 665, 664), (666, 667, 671, 670), (674, 675, 679, 678), (670, 671, 675, 674), (668, 669, 673, 672), (672, 673, 677, 676), (678, 679, 683, 682), (676, 677, 681, 680), (686, 687, 691, 690), (682, 683, 687, 686), (680, 681, 685, 684), (684, 685, 689, 688), (690, 691, 695, 694), (688, 689, 693, 692), (698, 699, 703, 702), (694, 695, 699, 698), (692, 693, 697, 696), (696, 697, 701, 700), (706, 707, 711, 710), (702, 703, 707, 706), (700, 701, 705, 704), (708, 709, 713, 712), (704, 705, 709, 708), (710, 711, 715, 714), (718, 719, 723, 722), (714, 715, 719, 718), (712, 713, 717, 716), (716, 717, 721, 720), (722, 723, 727, 726), (720, 721, 725, 724), (730, 731, 735, 734), (726, 727, 731, 730), (724, 725, 729, 728), (728, 729, 733, 732), (734, 735, 739, 738), (732, 733, 737, 736), (742, 743, 747, 746), (738, 739, 743, 742), (736, 737, 741, 740), (740, 741, 745, 744), (750, 751, 755, 754), (746, 747, 751, 750), (744, 745, 749, 748), (752, 753, 757, 756), (748, 749, 753, 752), (754, 755, 759, 758), (762, 763, 764, 767), (758, 759, 763, 762), (756, 757, 761, 760), (765, 766, 767, 764), (760, 761, 766, 765), (260, 256, 640, 644), (3, 1, 386, 387), (206, 210, 595, 591), (154, 158, 543, 539), (104, 100, 484, 488), (52, 48, 432, 436), (366, 370, 755, 751), (314, 318, 703, 699), (267, 263, 646, 650), (215, 211, 594, 598), (158, 162, 547, 543), (371, 367, 750, 754), (105, 109, 493, 489), (319, 315, 698, 702), (59, 55, 438, 442), (261, 265, 649, 645), (2, 6, 391, 384), (209, 213, 597, 593), (163, 159, 542, 546), (365, 369, 753, 749), (108, 104, 488, 492), (313, 317, 701, 697), (53, 57, 441, 437), (264, 260, 644, 648), (7, 3, 387, 390), (212, 208, 592, 596), (157, 161, 545, 541), (368, 364, 748, 752), (111, 107, 490, 494), (316, 312, 696, 700), (56, 52, 436, 440), (262, 266, 651, 647), (1, 5, 389, 386), (210, 214, 599, 595), (160, 156, 540, 544), (106, 110, 495, 491), (54, 58, 443, 439), (4, 0, 385, 388), (369, 373, 757, 753), (323, 319, 702, 706), (268, 264, 648, 652), (214, 218, 603, 599), (167, 163, 546, 550), (372, 368, 752, 756), (115, 111, 494, 498), (317, 321, 705, 701), (58, 62, 447, 443), (266, 270, 655, 651), (6, 10, 395, 391), (219, 215, 598, 602), (161, 165, 549, 545), (375, 371, 754, 758), (109, 113, 497, 493), (320, 316, 700, 704), (63, 59, 442, 446), (271, 267, 650, 654), (11, 7, 390, 394), (213, 217, 601, 597), (164, 160, 544, 548), (370, 374, 759, 755), (112, 108, 492, 496), (318, 322, 707, 703), (57, 61, 445, 441), (265, 269, 653, 649), (5, 9, 393, 389), (216, 212, 596, 600), (162, 166, 551, 547), (110, 114, 499, 495), (60, 56, 440, 444), (8, 4, 388, 392), (379, 375, 758, 762), (322, 326, 711, 707), (270, 274, 659, 655), (223, 219, 602, 606), (171, 167, 550, 554), (373, 377, 761, 757), (114, 118, 503, 499), (327, 323, 706, 710), (61, 65, 449, 445), (275, 271, 654, 658), (15, 11, 394, 398), (217, 221, 605, 601), (165, 169, 553, 549), (376, 372, 756, 760), (119, 115, 498, 502), (321, 325, 709, 705), (64, 60, 444, 448), (269, 273, 657, 653), (9, 13, 397, 393), (220, 216, 600, 604), (168, 164, 548, 552), (374, 378, 763, 759), (113, 117, 501, 497), (324, 320, 704, 708), (67, 63, 446, 450), (272, 268, 652, 656), (12, 8, 392, 396), (218, 222, 607, 603), (166, 170, 555, 551), (382, 380, 765, 764), (116, 112, 496, 500), (62, 66, 451, 447), (10, 14, 399, 395), (381, 383, 767, 766), (378, 382, 764, 763), (325, 329, 713, 709), (279, 275, 658, 662), (224, 220, 604, 608), (170, 174, 559, 555), (383, 379, 762, 767), (123, 119, 502, 506), (328, 324, 708, 712), (71, 67, 450, 454), (273, 277, 661, 657), (14, 18, 403, 399), (222, 226, 611, 607), (175, 171, 554, 558), (377, 381, 766, 761), (117, 121, 505, 501), (331, 327, 710, 714), (65, 69, 453, 449), (276, 272, 656, 660), (19, 15, 398, 402), (227, 223, 606, 610), (169, 173, 557, 553), (380, 376, 760, 765), (120, 116, 500, 504), (326, 330, 715, 711), (68, 64, 448, 452), (274, 278, 663, 659), (13, 17, 401, 397), (221, 225, 609, 605), (172, 168, 552, 556), (118, 122, 507, 503), (66, 70, 455, 451), (16, 12, 396, 400), (335, 331, 714, 718), (278, 282, 667, 663), (226, 230, 615, 611), (179, 175, 558, 562), (127, 123, 506, 510), (329, 333, 717, 713), (70, 74, 459, 455), (283, 279, 662, 666), (17, 21, 405, 401), (231, 227, 610, 614), (173, 177, 561, 557), (121, 125, 509, 505), (332, 328, 712, 716), (75, 71, 454, 458), (277, 281, 665, 661), (20, 16, 400, 404), (225, 229, 613, 609), (176, 172, 556, 560), (124, 120, 504, 508), (330, 334, 719, 715), (69, 73, 457, 453), (280, 276, 660, 664), (23, 19, 402, 406), (228, 224, 608, 612), (174, 178, 563, 559), (122, 126, 511, 507), (72, 68, 452, 456), (18, 22, 407, 403), (334, 338, 723, 719), (281, 285, 669, 665), (235, 231, 614, 618), (180, 176, 560, 564), (126, 130, 515, 511), (339, 335, 718, 722), (79, 75, 458, 462), (284, 280, 664, 668), (27, 23, 406, 410), (229, 233, 617, 613), (178, 182, 567, 563), (131, 127, 510, 514), (333, 337, 721, 717), (73, 77, 461, 457), (287, 283, 666, 670), (21, 25, 409, 405), (232, 228, 612, 616), (183, 179, 562, 566), (125, 129, 513, 509), (336, 332, 716, 720), (76, 72, 456, 460), (282, 286, 671, 667), (24, 20, 404, 408), (230, 234, 619, 615), (177, 181, 565, 561), (128, 124, 508, 512), (74, 78, 463, 459), (22, 26, 411, 407)])
_uv = me_prostok_t.uv_layers.new(name='MapaUV')
_uv.uv.foreach_set('vector', [1.0, 0.0, 1.0, 0.0, 1.0, 0.0, 1.0, 0.0, 1.0, 0.0, 1.0, 0.0, 1.0, 0.0, 1.0, 0.0, 1.0, 0.0, 1.0, 0.0, 1.0, 0.0, 1.0, 0.0, 0.0, 1.0, 0.0, 1.0, 0.0, 1.0, 0.0, 1.0, 1.0, 0.0, 1.0, 1.0, 1.0, 1.0, 1.0, 0.0, 0.0, 1.0, 0.0, 0.0, 0.0, 0.0, 0.0, 1.0, 1.0, 0.0, 1.0, 1.0, 1.0, 1.0, 1.0, 0.0, 0.0, 0.0, 0.0, 0.0, 0.0, 0.0, 0.0, 0.0, 1.0, 0.0, 1.0, 1.0, 1.0, 1.0, 1.0, 0.0, 0.0, 1.0, 0.0, 0.0, 0.0, 0.0, 0.0, 1.0, 0.0, 0.0, 0.0, 0.0, 0.0, 0.0, 0.0, 0.0, 0.0, 1.0, 0.0, 0.0, 0.0, 0.0, 0.0, 1.0, 1.0, 0.0, 1.0, 0.0, 1.0, 0.0, 1.0, 0.0, 1.0, 1.0, 1.0, 1.0, 1.0, 1.0, 1.0, 1.0, 1.0, 1.0, 1.0, 1.0, 1.0, 1.0, 1.0, 1.0, 1.0, 1.0, 1.0, 1.0, 1.0, 1.0, 1.0, 1.0, 1.0, 0.0, 1.0, 1.0, 1.0, 1.0, 1.0, 0.0, 0.0, 1.0, 0.0, 0.0, 0.0, 0.0, 0.0, 1.0, 1.0, 0.0, 1.0, 1.0, 1.0, 1.0, 1.0, 0.0, 1.0, 0.0, 1.0, 1.0, 1.0, 1.0, 1.0, 0.0, 0.0, 1.0, 0.0, 0.0, 0.0, 0.0, 0.0, 1.0, 0.0, 0.0, 0.0, 0.0, 0.0, 0.0, 0.0, 0.0, 1.0, 0.0, 1.0, 0.0, 1.0, 0.0, 1.0, 0.0, 0.0, 1.0, 0.0, 0.0, 0.0, 0.0, 0.0, 1.0, 1.0, 0.0, 1.0, 0.0, 1.0, 0.0, 1.0, 0.0, 0.0, 0.0, 0.0, 1.0, 0.0, 1.0, 0.0, 0.0, 1.0, 0.0, 1.0, 1.0, 1.0, 1.0, 1.0, 0.0, 1.0, 1.0, 1.0, 1.0, 1.0, 1.0, 1.0, 1.0, 1.0, 0.0, 1.0, 1.0, 1.0, 1.0, 1.0, 0.0, 0.0, 1.0, 0.0, 0.0, 0.0, 0.0, 0.0, 1.0, 1.0, 0.0, 1.0, 1.0, 1.0, 1.0, 1.0, 0.0, 0.0, 1.0, 0.0, 0.0, 0.0, 0.0, 0.0, 1.0, 0.0, 1.0, 0.0, 1.0, 0.0, 1.0, 0.0, 1.0, 0.0, 1.0, 0.0, 1.0, 0.0, 1.0, 0.0, 1.0, 0.0, 1.0, 0.0, 1.0, 0.0, 1.0, 0.0, 1.0, 0.0, 1.0, 0.0, 0.0, 0.0, 0.0, 0.0, 1.0, 1.0, 0.0, 1.0, 0.0, 1.0, 0.0, 1.0, 0.0, 1.0, 1.0, 1.0, 1.0, 1.0, 1.0, 1.0, 1.0, 1.0, 0.0, 1.0, 1.0, 1.0, 1.0, 1.0, 0.0, 1.0, 1.0, 1.0, 1.0, 1.0, 1.0, 1.0, 1.0, 1.0, 0.0, 1.0, 1.0, 1.0, 1.0, 1.0, 0.0, 0.0, 1.0, 0.0, 0.0, 0.0, 0.0, 0.0, 1.0, 0.0, 1.0, 0.0, 0.0, 0.0, 0.0, 0.0, 1.0, 0.0, 1.0, 0.0, 0.0, 0.0, 0.0, 0.0, 1.0, 0.0, 1.0, 0.0, 1.0, 0.0, 1.0, 0.0, 1.0, 0.0, 0.0, 0.0, 0.0, 0.0, 0.0, 0.0, 0.0, 1.0, 1.0, 1.0, 1.0, 1.0, 1.0, 1.0, 1.0, 1.0, 0.0, 1.0, 0.0, 1.0, 0.0, 1.0, 0.0, 0.0, 1.0, 0.0, 1.0, 0.0, 1.0, 0.0, 1.0, 1.0, 0.0, 1.0, 1.0, 1.0, 1.0, 1.0, 0.0, 1.0, 0.0, 1.0, 1.0, 1.0, 1.0, 1.0, 0.0, 0.0, 1.0, 0.0, 1.0, 0.0, 1.0, 0.0, 1.0, 1.0, 0.0, 1.0, 1.0, 1.0, 1.0, 1.0, 0.0, 0.0, 1.0, 0.0, 0.0, 0.0, 0.0, 0.0, 1.0, 0.0, 0.0, 0.0, 0.0, 0.0, 0.0, 0.0, 0.0, 0.0, 1.0, 0.0, 0.0, 0.0, 0.0, 0.0, 1.0, 0.0, 1.0, 0.0, 1.0, 0.0, 1.0, 0.0, 1.0, 1.0, 1.0, 1.0, 1.0, 1.0, 1.0, 1.0, 1.0, 0.0, 1.0, 0.0, 1.0, 0.0, 1.0, 0.0, 1.0, 0.0, 0.0, 0.0, 0.0, 0.0, 0.0, 0.0, 0.0, 1.0, 0.0, 1.0, 1.0, 1.0, 1.0, 1.0, 0.0, 0.0, 1.0, 0.0, 0.0, 0.0, 0.0, 0.0, 1.0, 1.0, 0.0, 1.0, 1.0, 1.0, 1.0, 1.0, 0.0, 1.0, 0.0, 1.0, 1.0, 1.0, 1.0, 1.0, 0.0, 0.0, 1.0, 0.0, 0.0, 0.0, 0.0, 0.0, 1.0, 0.0, 0.0, 0.0, 0.0, 0.0, 0.0, 0.0, 0.0, 1.0, 1.0, 1.0, 1.0, 1.0, 1.0, 1.0, 1.0, 0.0, 1.0, 0.0, 0.0, 0.0, 0.0, 0.0, 1.0, 1.0, 0.0, 1.0, 0.0, 1.0, 0.0, 1.0, 0.0, 0.0, 0.0, 0.0, 0.0, 0.0, 0.0, 0.0, 0.0, 1.0, 0.0, 1.0, 1.0, 1.0, 1.0, 1.0, 0.0, 0.0, 1.0, 0.0, 1.0, 0.0, 1.0, 0.0, 1.0, 1.0, 0.0, 1.0, 1.0, 1.0, 1.0, 1.0, 0.0, 0.0, 1.0, 0.0, 0.0, 0.0, 0.0, 0.0, 1.0, 1.0, 0.0, 1.0, 1.0, 1.0, 1.0, 1.0, 0.0, 0.0, 1.0, 0.0, 0.0, 0.0, 0.0, 0.0, 1.0, 0.0, 0.0, 0.0, 0.0, 0.0, 0.0, 0.0, 0.0, 1.0, 0.0, 1.0, 0.0, 1.0, 0.0, 1.0, 0.0, 1.0, 0.0, 1.0, 0.0, 1.0, 0.0, 1.0, 0.0, 0.0, 1.0, 0.0, 0.0, 0.0, 0.0, 0.0, 1.0, 0.0, 0.0, 0.0, 0.0, 0.0, 0.0, 0.0, 0.0, 1.0, 1.0, 1.0, 1.0, 1.0, 1.0, 1.0, 1.0, 1.0, 0.0, 1.0, 1.0, 1.0, 1.0, 1.0, 0.0, 1.0, 0.0, 1.0, 0.0, 1.0, 0.0, 1.0, 0.0, 1.0, 0.0, 1.0, 1.0, 1.0, 1.0, 1.0, 0.0, 0.0, 1.0, 0.0, 0.0, 0.0, 0.0, 0.0, 1.0, 0.0, 1.0, 0.0, 0.0, 0.0, 0.0, 0.0, 1.0, 0.0, 1.0, 0.0, 0.0, 0.0, 0.0, 0.0, 1.0, 0.0, 0.0, 0.0, 0.0, 0.0, 0.0, 0.0, 0.0, 1.0, 0.0, 1.0, 0.0, 1.0, 0.0, 1.0, 0.0, 1.0, 1.0, 1.0, 1.0, 1.0, 1.0, 1.0, 1.0, 1.0, 1.0, 1.0, 1.0, 1.0, 1.0, 1.0, 1.0, 1.0, 0.0, 1.0, 0.0, 1.0, 0.0, 1.0, 0.0, 1.0, 0.0, 1.0, 1.0, 1.0, 1.0, 1.0, 0.0, 1.0, 0.0, 1.0, 1.0, 1.0, 1.0, 1.0, 0.0, 0.0, 1.0, 0.0, 1.0, 0.0, 1.0, 0.0, 1.0, 1.0, 0.0, 1.0, 1.0, 1.0, 1.0, 1.0, 0.0, 0.0, 1.0, 0.0, 0.0, 0.0, 0.0, 0.0, 1.0, 1.0, 1.0, 1.0, 1.0, 1.0, 1.0, 1.0, 1.0, 0.0, 1.0, 0.0, 0.0, 0.0, 0.0, 0.0, 1.0, 1.0, 1.0, 1.0, 1.0, 1.0, 1.0, 1.0, 1.0, 0.0, 1.0, 0.0, 1.0, 0.0, 1.0, 0.0, 1.0, 0.0, 1.0, 0.0, 1.0, 0.0, 1.0, 0.0, 1.0, 0.0, 0.0, 0.0, 0.0, 0.0, 0.0, 0.0, 0.0, 1.0, 0.0, 1.0, 1.0, 1.0, 1.0, 1.0, 0.0, 0.0, 1.0, 0.0, 0.0, 0.0, 0.0, 0.0, 1.0, 1.0, 0.0, 1.0, 1.0, 1.0, 1.0, 1.0, 0.0, 1.0, 0.0, 1.0, 1.0, 1.0, 1.0, 1.0, 0.0, 0.0, 1.0, 0.0, 0.0, 0.0, 0.0, 0.0, 1.0, 0.0, 0.0, 0.0, 0.0, 0.0, 0.0, 0.0, 0.0, 0.0, 1.0, 0.0, 1.0, 0.0, 1.0, 0.0, 1.0, 0.0, 1.0, 0.0, 0.0, 0.0, 0.0, 0.0, 1.0, 0.0, 1.0, 0.0, 1.0, 0.0, 1.0, 0.0, 1.0, 0.0, 0.0, 0.0, 0.0, 0.0, 0.0, 0.0, 0.0, 1.0, 0.0, 1.0, 1.0, 1.0, 1.0, 1.0, 0.0, 0.0, 0.0, 0.0, 0.0, 0.0, 0.0, 0.0, 0.0, 1.0, 0.0, 1.0, 1.0, 1.0, 1.0, 1.0, 0.0, 0.0, 1.0, 0.0, 0.0, 0.0, 0.0, 0.0, 1.0, 1.0, 0.0, 1.0, 1.0, 1.0, 1.0, 1.0, 0.0, 0.0, 1.0, 0.0, 0.0, 0.0, 0.0, 0.0, 1.0, 1.0, 0.0, 1.0, 0.0, 1.0, 0.0, 1.0, 0.0, 1.0, 0.0, 1.0, 0.0, 1.0, 0.0, 1.0, 0.0, 1.0, 0.0, 1.0, 0.0, 1.0, 0.0, 1.0, 0.0, 0.0, 1.0, 0.0, 0.0, 0.0, 0.0, 0.0, 1.0, 0.0, 0.0, 0.0, 0.0, 0.0, 0.0, 0.0, 0.0, 0.0, 0.0, 0.0, 0.0, 0.0, 0.0, 0.0, 0.0, 1.0, 0.0, 1.0, 1.0, 1.0, 1.0, 1.0, 0.0, 1.0, 0.0, 1.0, 0.0, 1.0, 0.0, 1.0, 0.0, 1.0, 0.0, 1.0, 1.0, 1.0, 1.0, 1.0, 0.0, 0.0, 1.0, 0.0, 0.0, 0.0, 0.0, 0.0, 1.0, 0.0, 1.0, 0.0, 0.0, 0.0, 0.0, 0.0, 1.0, 0.0, 1.0, 0.0, 0.0, 0.0, 0.0, 0.0, 1.0, 1.0, 0.0, 1.0, 0.0, 1.0, 0.0, 1.0, 0.0, 1.0, 1.0, 1.0, 1.0, 1.0, 1.0, 1.0, 1.0, 1.0, 1.0, 1.0, 1.0, 1.0, 1.0, 1.0, 1.0, 1.0, 1.0, 1.0, 1.0, 1.0, 1.0, 1.0, 1.0, 1.0, 0.0, 1.0, 0.0, 1.0, 0.0, 1.0, 0.0, 1.0, 0.0, 1.0, 1.0, 1.0, 1.0, 1.0, 0.0, 1.0, 0.0, 1.0, 1.0, 1.0, 1.0, 1.0, 0.0, 1.0, 0.0, 1.0, 0.0, 1.0, 0.0, 1.0, 0.0, 1.0, 0.0, 1.0, 1.0, 1.0, 1.0, 1.0, 0.0, 0.0, 1.0, 0.0, 0.0, 0.0, 0.0, 0.0, 1.0, 1.0, 1.0, 1.0, 1.0, 1.0, 1.0, 1.0, 1.0, 0.0, 1.0, 0.0, 0.0, 0.0, 0.0, 0.0, 1.0, 1.0, 1.0, 1.0, 1.0, 1.0, 1.0, 1.0, 1.0, 0.0, 1.0, 0.0, 1.0, 0.0, 1.0, 0.0, 1.0, 0.0, 1.0, 0.0, 1.0, 0.0, 1.0, 0.0, 1.0, 0.0, 1.0, 0.0, 1.0, 0.0, 1.0, 0.0, 1.0, 1.0, 0.0, 1.0, 1.0, 1.0, 1.0, 1.0, 0.0, 0.0, 1.0, 0.0, 0.0, 0.0, 0.0, 0.0, 1.0, 1.0, 0.0, 1.0, 1.0, 1.0, 1.0, 1.0, 0.0, 1.0, 0.0, 1.0, 1.0, 1.0, 1.0, 1.0, 0.0, 0.0, 1.0, 0.0, 0.0, 0.0, 0.0, 0.0, 1.0, 1.0, 1.0, 1.0, 1.0, 1.0, 1.0, 1.0, 1.0, 1.0, 1.0, 1.0, 1.0, 1.0, 1.0, 1.0, 1.0, 0.0, 1.0, 0.0, 0.0, 0.0, 0.0, 0.0, 1.0, 0.0, 1.0, 0.0, 1.0, 0.0, 1.0, 0.0, 1.0, 0.0, 0.0, 0.0, 0.0, 0.0, 0.0, 0.0, 0.0, 1.0, 0.0, 1.0, 1.0, 1.0, 1.0, 1.0, 0.0, 0.0, 0.0, 0.0, 0.0, 0.0, 0.0, 0.0, 0.0, 1.0, 0.0, 1.0, 1.0, 1.0, 1.0, 1.0, 0.0, 0.0, 1.0, 0.0, 0.0, 0.0, 0.0, 0.0, 1.0, 1.0, 0.0, 1.0, 1.0, 1.0, 1.0, 1.0, 0.0, 0.0, 1.0, 0.0, 0.0, 0.0, 0.0, 0.0, 1.0, 1.0, 0.0, 1.0, 0.0, 1.0, 0.0, 1.0, 0.0, 0.0, 1.0, 0.0, 1.0, 0.0, 1.0, 0.0, 1.0, 0.0, 1.0, 0.0, 1.0, 0.0, 1.0, 0.0, 1.0, 0.0, 1.0, 0.0, 0.0, 0.0, 0.0, 0.0, 1.0, 0.0, 0.0, 0.0, 0.0, 0.0, 0.0, 0.0, 0.0, 1.0, 0.0, 1.0, 0.0, 1.0, 0.0, 1.0, 0.0, 1.0, 0.0, 1.0, 1.0, 1.0, 1.0, 1.0, 0.0, 0.0, 1.0, 0.0, 1.0, 0.0, 1.0, 0.0, 1.0, 1.0, 0.0, 1.0, 1.0, 1.0, 1.0, 1.0, 0.0, 0.0, 1.0, 0.0, 0.0, 0.0, 0.0, 0.0, 1.0, 0.0, 1.0, 0.0, 0.0, 0.0, 0.0, 0.0, 1.0, 0.0, 1.0, 0.0, 0.0, 0.0, 0.0, 0.0, 1.0, 1.0, 1.0, 1.0, 1.0, 1.0, 1.0, 1.0, 1.0, 0.0, 1.0, 0.0, 1.0, 0.0, 1.0, 0.0, 1.0, 0.0, 0.0, 0.0, 0.0, 0.0, 0.0, 0.0, 0.0, 1.0, 1.0, 1.0, 1.0, 1.0, 1.0, 1.0, 1.0, 1.0, 0.0, 1.0, 0.0, 1.0, 0.0, 1.0, 0.0, 1.0, 0.0, 1.0, 1.0, 1.0, 1.0, 1.0, 0.0, 1.0, 0.0, 1.0, 1.0, 1.0, 1.0, 1.0, 0.0, 1.0, 1.0, 1.0, 1.0, 1.0, 1.0, 1.0, 1.0, 1.0, 0.0, 1.0, 1.0, 1.0, 1.0, 1.0, 0.0, 0.0, 1.0, 0.0, 0.0, 0.0, 0.0, 0.0, 1.0, 0.0, 0.0, 0.0, 0.0, 0.0, 0.0, 0.0, 0.0, 0.0, 1.0, 0.0, 0.0, 0.0, 0.0, 0.0, 1.0, 0.0, 1.0, 0.0, 1.0, 0.0, 1.0, 0.0, 1.0, 0.0, 0.0, 0.0, 0.0, 0.0, 0.0, 0.0, 0.0, 1.0, 0.0, 1.0, 0.0, 1.0, 0.0, 1.0, 0.0, 0.0, 0.0, 0.0, 0.0, 0.0, 0.0, 0.0, 0.0, 1.0, 0.0, 1.0, 1.0, 1.0, 1.0, 1.0, 0.0, 0.0, 1.0, 0.0, 0.0, 0.0, 0.0, 0.0, 1.0, 1.0, 0.0, 1.0, 1.0, 1.0, 1.0, 1.0, 0.0, 1.0, 0.0, 1.0, 1.0, 1.0, 1.0, 1.0, 0.0, 0.0, 1.0, 0.0, 0.0, 0.0, 0.0, 0.0, 1.0, 1.0, 1.0, 1.0, 1.0, 1.0, 1.0, 1.0, 1.0, 0.0, 1.0, 0.0, 1.0, 0.0, 1.0, 0.0, 1.0, 0.0, 1.0, 0.0, 0.0, 0.0, 0.0, 0.0, 1.0, 1.0, 0.0, 1.0, 0.0, 1.0, 0.0, 1.0, 0.0, 0.0, 0.0, 0.0, 0.0, 0.0, 0.0, 0.0, 0.0, 1.0, 0.0, 1.0, 1.0, 1.0, 1.0, 1.0, 0.0, 1.0, 0.0, 1.0, 0.0, 1.0, 0.0, 1.0, 0.0, 1.0, 0.0, 1.0, 1.0, 1.0, 1.0, 1.0, 0.0, 0.0, 1.0, 0.0, 0.0, 0.0, 0.0, 0.0, 1.0, 1.0, 0.0, 1.0, 1.0, 1.0, 1.0, 1.0, 0.0, 0.0, 1.0, 0.0, 0.0, 0.0, 0.0, 0.0, 1.0, 1.0, 1.0, 1.0, 1.0, 1.0, 1.0, 1.0, 1.0, 1.0, 0.0, 1.0, 0.0, 1.0, 0.0, 1.0, 0.0, 0.0, 1.0, 0.0, 1.0, 0.0, 1.0, 0.0, 1.0, 0.0, 1.0, 0.0, 0.0, 0.0, 0.0, 0.0, 1.0, 1.0, 1.0, 1.0, 1.0, 1.0, 1.0, 1.0, 1.0, 1.0, 1.0, 1.0, 1.0, 1.0, 1.0, 1.0, 1.0, 1.0, 0.0, 1.0, 1.0, 1.0, 1.0, 1.0, 0.0, 0.0, 1.0, 0.0, 1.0, 0.0, 1.0, 0.0, 1.0, 1.0, 0.0, 1.0, 1.0, 1.0, 1.0, 1.0, 0.0, 0.0, 1.0, 0.0, 0.0, 0.0, 0.0, 0.0, 1.0, 0.0, 1.0, 0.0, 0.0, 0.0, 0.0, 0.0, 1.0, 0.0, 1.0, 0.0, 0.0, 0.0, 0.0, 0.0, 1.0, 0.0, 1.0, 0.0, 1.0, 0.0, 1.0, 0.0, 1.0, 0.0, 0.0, 0.0, 0.0, 0.0, 0.0, 0.0, 0.0, 0.0, 0.0, 0.0, 0.0, 0.0, 0.0, 0.0, 0.0, 0.0, 1.0, 0.0, 1.0, 0.0, 1.0, 0.0, 1.0, 0.0, 0.0, 0.0, 0.0, 0.0, 0.0, 0.0, 0.0, 1.0, 0.0, 1.0, 1.0, 1.0, 1.0, 1.0, 0.0, 1.0, 0.0, 1.0, 1.0, 1.0, 1.0, 1.0, 0.0, 0.0, 1.0, 0.0, 1.0, 0.0, 1.0, 0.0, 1.0, 1.0, 0.0, 1.0, 1.0, 1.0, 1.0, 1.0, 0.0, 0.0, 1.0, 0.0, 0.0, 0.0, 0.0, 0.0, 1.0, 0.0, 0.0, 0.0, 0.0, 0.0, 0.0, 0.0, 0.0, 0.0, 1.0, 0.0, 0.0, 0.0, 0.0, 0.0, 1.0, 0.0, 0.0, 0.0, 0.0, 0.0, 0.0, 0.0, 0.0, 1.0, 0.0, 1.0, 0.0, 1.0, 0.0, 1.0, 0.0, 1.0, 0.0, 1.0, 0.0, 1.0, 0.0, 1.0, 0.0, 0.0, 0.0, 0.0, 0.0, 0.0, 0.0, 0.0, 0.0, 1.0, 0.0, 1.0, 1.0, 1.0, 1.0, 1.0, 0.0, 0.0, 1.0, 0.0, 0.0, 0.0, 0.0, 0.0, 1.0, 1.0, 0.0, 1.0, 1.0, 1.0, 1.0, 1.0, 0.0, 1.0, 0.0, 1.0, 1.0, 1.0, 1.0, 1.0, 0.0, 0.0, 1.0, 0.0, 0.0, 0.0, 0.0, 0.0, 1.0, 1.0, 0.0, 1.0, 0.0, 1.0, 0.0, 1.0, 0.0, 0.0, 0.0, 0.0, 0.0, 0.0, 0.0, 0.0, 0.0, 0.0, 1.0, 0.0, 0.0, 0.0, 0.0, 0.0, 1.0, 1.0, 0.0, 1.0, 0.0, 1.0, 0.0, 1.0, 0.0, 1.0, 0.0, 1.0, 0.0, 1.0, 0.0, 1.0, 0.0, 1.0, 0.0, 1.0, 1.0, 1.0, 1.0, 1.0, 0.0, 1.0, 1.0, 1.0, 1.0, 1.0, 1.0, 1.0, 1.0, 1.0, 0.0, 1.0, 1.0, 1.0, 1.0, 1.0, 0.0, 0.0, 1.0, 0.0, 0.0, 0.0, 0.0, 0.0, 1.0, 1.0, 0.0, 1.0, 1.0, 1.0, 1.0, 1.0, 0.0, 0.0, 1.0, 0.0, 0.0, 0.0, 0.0, 0.0, 1.0, 1.0, 1.0, 1.0, 1.0, 1.0, 1.0, 1.0, 1.0, 1.0, 0.0, 1.0, 0.0, 1.0, 0.0, 1.0, 0.0, 1.0, 1.0, 1.0, 1.0, 1.0, 1.0, 1.0, 1.0, 0.0, 1.0, 0.0, 0.0, 0.0, 0.0, 0.0, 1.0, 1.0, 0.0, 1.0, 0.0, 1.0, 0.0, 1.0, 0.0, 1.0, 1.0, 1.0, 1.0, 1.0, 1.0, 1.0, 1.0, 1.0, 0.0, 1.0, 1.0, 1.0, 1.0, 1.0, 0.0, 1.0, 1.0, 1.0, 1.0, 1.0, 1.0, 1.0, 1.0, 1.0, 0.0, 1.0, 1.0, 1.0, 1.0, 1.0, 0.0, 0.0, 1.0, 0.0, 0.0, 0.0, 0.0, 0.0, 1.0, 0.0, 1.0, 0.0, 0.0, 0.0, 0.0, 0.0, 1.0, 0.0, 1.0, 0.0, 0.0, 0.0, 0.0, 0.0, 1.0, 0.0, 1.0, 0.0, 1.0, 0.0, 1.0, 0.0, 1.0, 0.0, 1.0, 0.0, 1.0, 0.0, 1.0, 0.0, 1.0, 1.0, 1.0, 1.0, 1.0, 1.0, 1.0, 1.0, 1.0, 1.0, 1.0, 1.0, 1.0, 1.0, 1.0, 1.0, 1.0, 0.0, 1.0, 0.0, 1.0, 0.0, 1.0, 0.0, 1.0, 1.0, 0.0, 1.0, 1.0, 1.0, 1.0, 1.0, 0.0, 1.0, 0.0, 1.0, 1.0, 1.0, 1.0, 1.0, 0.0, 0.0, 1.0, 0.0, 1.0, 0.0, 1.0, 0.0, 1.0, 1.0, 0.0, 1.0, 1.0, 1.0, 1.0, 1.0, 0.0, 0.0, 1.0, 0.0, 0.0, 0.0, 0.0, 0.0, 1.0, 0.0, 0.0, 0.0, 0.0, 0.0, 0.0, 0.0, 0.0, 0.0, 1.0, 0.0, 0.0, 0.0, 0.0, 0.0, 1.0, 1.0, 0.0, 1.0, 0.0, 1.0, 0.0, 1.0, 0.0, 0.0, 1.0, 0.0, 1.0, 0.0, 1.0, 0.0, 1.0, 0.0, 1.0, 0.0, 1.0, 0.0, 1.0, 0.0, 1.0, 0.0, 0.0, 0.0, 0.0, 0.0, 0.0, 0.0, 0.0, 1.0, 0.0, 1.0, 1.0, 1.0, 1.0, 1.0, 0.0, 0.0, 1.0, 0.0, 0.0, 0.0, 0.0, 0.0, 1.0, 1.0, 0.0, 1.0, 1.0, 1.0, 1.0, 1.0, 0.0, 1.0, 0.0, 1.0, 1.0, 1.0, 1.0, 1.0, 0.0, 0.0, 1.0, 0.0, 0.0, 0.0, 0.0, 0.0, 1.0, 0.0, 0.0, 0.0, 0.0, 0.0, 0.0, 0.0, 0.0, 1.0, 0.0, 1.0, 0.0, 1.0, 0.0, 1.0, 0.0, 0.0, 1.0, 0.0, 0.0, 0.0, 0.0, 0.0, 1.0, 0.0, 1.0, 0.0, 1.0, 0.0, 1.0, 0.0, 1.0, 1.0, 1.0, 1.0, 1.0, 1.0, 1.0, 1.0, 1.0, 1.0, 0.0, 1.0, 1.0, 1.0, 1.0, 1.0, 0.0, 0.0, 0.0, 0.0, 0.0, 0.0, 0.0, 0.0, 0.0, 1.0, 0.0, 1.0, 1.0, 1.0, 1.0, 1.0, 0.0, 0.0, 1.0, 0.0, 0.0, 0.0, 0.0, 0.0, 1.0, 1.0, 0.0, 1.0, 1.0, 1.0, 1.0, 1.0, 0.0, 0.0, 1.0, 0.0, 0.0, 0.0, 0.0, 0.0, 1.0, 1.0, 1.0, 1.0, 1.0, 1.0, 1.0, 1.0, 1.0, 1.0, 0.0, 1.0, 0.0, 1.0, 0.0, 1.0, 0.0, 1.0, 0.0, 1.0, 0.0, 1.0, 0.0, 1.0, 0.0, 0.0, 1.0, 0.0, 0.0, 0.0, 0.0, 0.0, 1.0, 1.0, 1.0, 1.0, 1.0, 1.0, 1.0, 1.0, 1.0, 0.0, 0.0, 0.0, 0.0, 0.0, 0.0, 0.0, 0.0, 1.0, 0.0, 1.0, 1.0, 1.0, 1.0, 1.0, 0.0, 0.0, 1.0, 0.0, 1.0, 0.0, 1.0, 0.0, 1.0, 1.0, 0.0, 1.0, 1.0, 1.0, 1.0, 1.0, 0.0, 0.0, 1.0, 0.0, 0.0, 0.0, 0.0, 0.0, 1.0, 0.0, 1.0, 0.0, 0.0, 0.0, 0.0, 0.0, 1.0, 0.0, 1.0, 0.0, 0.0, 0.0, 0.0, 0.0, 1.0, 1.0, 0.0, 1.0, 0.0, 1.0, 0.0, 1.0, 0.0, 0.0, 0.0, 0.0, 0.0, 0.0, 0.0, 0.0, 0.0, 1.0, 1.0, 1.0, 1.0, 1.0, 1.0, 1.0, 1.0, 1.0, 1.0, 1.0, 1.0, 1.0, 1.0, 1.0, 1.0, 0.0, 1.0, 0.0, 1.0, 0.0, 1.0, 0.0, 1.0, 1.0, 0.0, 1.0, 1.0, 1.0, 1.0, 1.0, 0.0, 1.0, 0.0, 1.0, 1.0, 1.0, 1.0, 1.0, 0.0, 1.0, 0.0, 1.0, 0.0, 1.0, 0.0, 1.0, 0.0, 1.0, 0.0, 1.0, 1.0, 1.0, 1.0, 1.0, 0.0, 0.0, 1.0, 0.0, 0.0, 0.0, 0.0, 0.0, 1.0, 0.0, 0.0, 0.0, 0.0, 0.0, 0.0, 0.0, 0.0, 0.0, 1.0, 0.0, 0.0, 0.0, 0.0, 0.0, 1.0, 1.0, 1.0, 1.0, 1.0, 1.0, 1.0, 1.0, 1.0, 1.0, 0.0, 1.0, 0.0, 1.0, 0.0, 1.0, 0.0, 0.0, 1.0, 0.0, 1.0, 0.0, 1.0, 0.0, 1.0, 1.0, 1.0, 1.0, 1.0, 1.0, 1.0, 1.0, 1.0, 1.0, 0.0, 1.0, 1.0, 1.0, 1.0, 1.0, 0.0, 0.0, 1.0, 0.0, 0.0, 0.0, 0.0, 0.0, 1.0, 1.0, 0.0, 1.0, 1.0, 1.0, 1.0, 1.0, 0.0, 1.0, 0.0, 1.0, 1.0, 1.0, 1.0, 1.0, 0.0, 0.0, 1.0, 0.0, 0.0, 0.0, 0.0, 0.0, 1.0, 0.0, 0.0, 0.0, 0.0, 0.0, 0.0, 0.0, 0.0, 0.0, 1.0, 0.0, 1.0, 0.0, 1.0, 0.0, 1.0, 0.0, 1.0, 0.0, 0.0, 0.0, 0.0, 0.0, 1.0, 0.0, 1.0, 0.0, 1.0, 0.0, 1.0, 0.0, 1.0, 0.0, 0.0, 0.0, 0.0, 0.0, 0.0, 0.0, 0.0, 1.0, 0.0, 1.0, 1.0, 1.0, 1.0, 1.0, 0.0, 0.0, 0.0, 0.0, 0.0, 0.0, 0.0, 0.0, 0.0, 1.0, 0.0, 1.0, 1.0, 1.0, 1.0, 1.0, 0.0, 0.0, 1.0, 0.0, 0.0, 0.0, 0.0, 0.0, 1.0, 1.0, 0.0, 1.0, 1.0, 1.0, 1.0, 1.0, 0.0, 0.0, 1.0, 0.0, 0.0, 0.0, 0.0, 0.0, 1.0, 1.0, 0.0, 1.0, 0.0, 1.0, 0.0, 1.0, 0.0, 0.0, 1.0, 0.0, 1.0, 0.0, 1.0, 0.0, 1.0, 0.0, 0.0, 0.0, 0.0, 0.0, 0.0, 0.0, 0.0, 0.0, 1.0, 0.0, 0.0, 0.0, 0.0, 0.0, 1.0, 0.0, 1.0, 0.0, 1.0, 0.0, 1.0, 0.0, 1.0, 0.0, 0.0, 0.0, 0.0, 0.0, 0.0, 0.0, 0.0, 1.0, 0.0, 1.0, 1.0, 1.0, 1.0, 1.0, 0.0, 1.0, 0.0, 1.0, 0.0, 1.0, 0.0, 1.0, 0.0, 1.0, 0.0, 1.0, 1.0, 1.0, 1.0, 1.0, 0.0, 0.0, 1.0, 0.0, 0.0, 0.0, 0.0, 0.0, 1.0, 0.0, 1.0, 0.0, 0.0, 0.0, 0.0, 0.0, 1.0, 0.0, 1.0, 0.0, 0.0, 0.0, 0.0, 0.0, 1.0, 1.0, 0.0, 1.0, 0.0, 1.0, 0.0, 1.0, 0.0, 1.0, 1.0, 1.0, 1.0, 1.0, 1.0, 1.0, 1.0, 0.0, 0.0, 0.0, 0.0, 0.0, 0.0, 0.0, 0.0, 1.0, 0.0, 1.0, 0.0, 1.0, 0.0, 1.0, 0.0, 0.0, 0.0, 0.0, 0.0, 0.0, 0.0, 0.0, 0.0, 1.0, 0.0, 1.0, 1.0, 1.0, 1.0, 1.0, 0.0, 1.0, 0.0, 1.0, 1.0, 1.0, 1.0, 1.0, 0.0, 1.0, 0.0, 1.0, 0.0, 1.0, 0.0, 1.0, 0.0, 1.0, 0.0, 1.0, 1.0, 1.0, 1.0, 1.0, 0.0, 0.0, 1.0, 0.0, 0.0, 0.0, 0.0, 0.0, 1.0, 1.0, 1.0, 1.0, 1.0, 1.0, 1.0, 1.0, 1.0, 0.0, 1.0, 0.0, 0.0, 0.0, 0.0, 0.0, 1.0, 1.0, 1.0, 1.0, 1.0, 1.0, 1.0, 1.0, 1.0, 0.0, 1.0, 0.0, 1.0, 0.0, 1.0, 0.0, 1.0, 1.0, 0.0, 1.0, 0.0, 1.0, 0.0, 1.0, 0.0, 1.0, 1.0, 1.0, 1.0, 1.0, 1.0, 1.0, 1.0, 1.0, 0.0, 1.0, 1.0, 1.0, 1.0, 1.0, 0.0, 0.0, 1.0, 0.0, 0.0, 0.0, 0.0, 0.0, 1.0, 1.0, 0.0, 1.0, 1.0, 1.0, 1.0, 1.0, 0.0, 1.0, 0.0, 1.0, 1.0, 1.0, 1.0, 1.0, 0.0, 0.0, 1.0, 0.0, 0.0, 0.0, 0.0, 0.0, 1.0, 1.0, 0.0, 1.0, 0.0, 1.0, 0.0, 1.0, 0.0, 1.0, 1.0, 1.0, 1.0, 1.0, 1.0, 1.0, 1.0, 0.0, 1.0, 0.0, 0.0, 0.0, 0.0, 0.0, 1.0, 0.0, 1.0, 0.0, 1.0, 0.0, 1.0, 0.0, 1.0, 0.0, 1.0, 0.0, 1.0, 0.0, 1.0, 0.0, 1.0, 1.0, 1.0, 1.0, 1.0, 1.0, 1.0, 1.0, 1.0, 1.0, 1.0, 1.0, 1.0, 1.0, 1.0, 1.0, 1.0, 1.0, 0.0, 1.0, 1.0, 1.0, 1.0, 1.0, 0.0, 0.0, 1.0, 0.0, 0.0, 0.0, 0.0, 0.0, 1.0, 0.0, 0.0, 0.0, 1.0, 1.0, 1.0, 1.0, 0.0, 1.0, 1.0, 0.0, 1.0, 0.0, 1.0, 1.0, 1.0, 1.0, 1.0, 0.0, 1.0, 0.0, 1.0, 1.0, 1.0, 0.0, 0.0, 1.0, 0.0, 1.0, 0.0, 0.0, 0.0, 0.0, 0.0, 1.0, 0.0, 1.0, 0.0, 0.0, 0.0, 1.0, 1.0, 0.0, 1.0, 0.0, 1.0, 1.0, 1.0, 1.0, 1.0, 0.0, 1.0, 0.0, 1.0, 1.0, 1.0, 0.0, 0.0, 1.0, 0.0, 1.0, 0.0, 0.0, 0.0, 0.0, 0.0, 1.0, 0.0, 1.0, 0.0, 0.0, 0.0, 0.0, 0.0, 1.0, 0.0, 1.0, 0.0, 0.0, 0.0, 1.0, 1.0, 0.0, 1.0, 0.0, 1.0, 1.0, 1.0, 1.0, 1.0, 0.0, 1.0, 0.0, 1.0, 1.0, 1.0, 1.0, 1.0, 0.0, 1.0, 0.0, 1.0, 1.0, 1.0, 0.0, 0.0, 1.0, 0.0, 1.0, 0.0, 0.0, 0.0, 0.0, 0.0, 1.0, 0.0, 1.0, 0.0, 0.0, 0.0, 1.0, 1.0, 0.0, 1.0, 0.0, 1.0, 1.0, 1.0, 0.0, 0.0, 1.0, 0.0, 1.0, 0.0, 0.0, 0.0, 1.0, 1.0, 0.0, 1.0, 0.0, 1.0, 1.0, 1.0, 1.0, 1.0, 0.0, 1.0, 0.0, 1.0, 1.0, 1.0, 0.0, 0.0, 1.0, 0.0, 1.0, 0.0, 0.0, 0.0, 0.0, 0.0, 1.0, 0.0, 1.0, 0.0, 0.0, 0.0, 1.0, 1.0, 0.0, 1.0, 0.0, 1.0, 1.0, 1.0, 0.0, 0.0, 1.0, 0.0, 1.0, 0.0, 0.0, 0.0, 1.0, 1.0, 0.0, 1.0, 0.0, 1.0, 1.0, 1.0, 1.0, 1.0, 0.0, 1.0, 0.0, 1.0, 1.0, 1.0, 0.0, 0.0, 1.0, 0.0, 1.0, 0.0, 0.0, 0.0, 0.0, 0.0, 1.0, 0.0, 1.0, 0.0, 0.0, 0.0, 1.0, 1.0, 0.0, 1.0, 0.0, 1.0, 1.0, 1.0, 1.0, 1.0, 0.0, 1.0, 0.0, 1.0, 1.0, 1.0, 0.0, 0.0, 1.0, 0.0, 1.0, 0.0, 0.0, 0.0, 0.0, 0.0, 1.0, 0.0, 1.0, 0.0, 0.0, 0.0, 0.0, 0.0, 1.0, 0.0, 1.0, 0.0, 0.0, 0.0, 1.0, 1.0, 0.0, 1.0, 0.0, 1.0, 1.0, 1.0, 1.0, 1.0, 0.0, 1.0, 0.0, 1.0, 1.0, 1.0, 1.0, 1.0, 0.0, 1.0, 0.0, 1.0, 1.0, 1.0, 0.0, 0.0, 1.0, 0.0, 1.0, 0.0, 0.0, 0.0, 0.0, 0.0, 1.0, 0.0, 1.0, 0.0, 0.0, 0.0, 1.0, 1.0, 0.0, 1.0, 0.0, 1.0, 1.0, 1.0, 0.0, 0.0, 1.0, 0.0, 1.0, 0.0, 0.0, 0.0, 1.0, 1.0, 0.0, 1.0, 0.0, 1.0, 1.0, 1.0, 1.0, 1.0, 0.0, 1.0, 0.0, 1.0, 1.0, 1.0, 0.0, 0.0, 1.0, 0.0, 1.0, 0.0, 0.0, 0.0, 0.0, 0.0, 1.0, 0.0, 1.0, 0.0, 0.0, 0.0, 1.0, 1.0, 0.0, 1.0, 0.0, 1.0, 1.0, 1.0, 0.0, 0.0, 1.0, 0.0, 1.0, 0.0, 0.0, 0.0, 1.0, 1.0, 0.0, 1.0, 0.0, 1.0, 1.0, 1.0, 1.0, 1.0, 0.0, 1.0, 0.0, 1.0, 1.0, 1.0, 0.0, 0.0, 1.0, 0.0, 1.0, 0.0, 0.0, 0.0, 0.0, 0.0, 1.0, 0.0, 1.0, 0.0, 0.0, 0.0, 1.0, 1.0, 0.0, 1.0, 0.0, 1.0, 1.0, 1.0, 1.0, 1.0, 0.0, 1.0, 0.0, 1.0, 1.0, 1.0, 0.0, 0.0, 1.0, 0.0, 1.0, 0.0, 0.0, 0.0, 0.0, 0.0, 1.0, 0.0, 1.0, 0.0, 0.0, 0.0, 0.0, 0.0, 1.0, 0.0, 1.0, 0.0, 0.0, 0.0, 1.0, 1.0, 0.0, 1.0, 0.0, 1.0, 1.0, 1.0, 1.0, 1.0, 0.0, 1.0, 0.0, 1.0, 1.0, 1.0, 1.0, 1.0, 0.0, 1.0, 0.0, 1.0, 1.0, 1.0, 0.0, 0.0, 1.0, 0.0, 1.0, 0.0, 0.0, 0.0, 0.0, 0.0, 1.0, 0.0, 1.0, 0.0, 0.0, 0.0, 1.0, 1.0, 0.0, 1.0, 0.0, 1.0, 1.0, 1.0, 0.0, 0.0, 1.0, 0.0, 1.0, 0.0, 0.0, 0.0, 1.0, 1.0, 0.0, 1.0, 0.0, 1.0, 1.0, 1.0, 1.0, 1.0, 0.0, 1.0, 0.0, 1.0, 1.0, 1.0, 0.0, 0.0, 1.0, 0.0, 1.0, 0.0, 0.0, 0.0, 0.0, 0.0, 1.0, 0.0, 1.0, 0.0, 0.0, 0.0, 1.0, 1.0, 0.0, 1.0, 0.0, 1.0, 1.0, 1.0, 0.0, 0.0, 1.0, 0.0, 1.0, 0.0, 0.0, 0.0, 1.0, 1.0, 0.0, 1.0, 0.0, 1.0, 1.0, 1.0, 1.0, 1.0, 0.0, 1.0, 0.0, 1.0, 1.0, 1.0, 0.0, 0.0, 1.0, 0.0, 1.0, 0.0, 0.0, 0.0, 0.0, 0.0, 1.0, 0.0, 1.0, 0.0, 0.0, 0.0, 1.0, 1.0, 0.0, 1.0, 0.0, 1.0, 1.0, 1.0, 1.0, 1.0, 0.0, 1.0, 0.0, 1.0, 1.0, 1.0, 0.0, 0.0, 1.0, 0.0, 1.0, 0.0, 0.0, 0.0, 0.0, 0.0, 1.0, 0.0, 1.0, 0.0, 0.0, 0.0, 0.0, 0.0, 1.0, 0.0, 1.0, 0.0, 0.0, 0.0, 1.0, 1.0, 0.0, 1.0, 0.0, 1.0, 1.0, 1.0, 1.0, 1.0, 0.0, 1.0, 0.0, 1.0, 1.0, 1.0, 1.0, 1.0, 0.0, 1.0, 0.0, 1.0, 1.0, 1.0, 0.0, 0.0, 1.0, 0.0, 1.0, 0.0, 0.0, 0.0, 0.0, 0.0, 1.0, 0.0, 1.0, 0.0, 0.0, 0.0, 1.0, 1.0, 0.0, 1.0, 0.0, 1.0, 1.0, 1.0, 0.0, 0.0, 1.0, 0.0, 1.0, 0.0, 0.0, 0.0, 1.0, 1.0, 0.0, 1.0, 0.0, 1.0, 1.0, 1.0, 1.0, 1.0, 0.0, 1.0, 0.0, 1.0, 1.0, 1.0, 0.0, 0.0, 1.0, 0.0, 1.0, 0.0, 0.0, 0.0, 0.0, 0.0, 1.0, 0.0, 1.0, 0.0, 0.0, 0.0, 1.0, 1.0, 0.0, 1.0, 0.0, 1.0, 1.0, 1.0, 0.0, 0.0, 1.0, 0.0, 1.0, 0.0, 0.0, 0.0, 1.0, 1.0, 0.0, 1.0, 0.0, 1.0, 1.0, 1.0, 1.0, 1.0, 0.0, 1.0, 0.0, 1.0, 1.0, 1.0, 0.0, 0.0, 1.0, 0.0, 1.0, 0.0, 0.0, 0.0, 0.0, 0.0, 1.0, 0.0, 1.0, 0.0, 0.0, 0.0, 1.0, 1.0, 0.0, 1.0, 0.0, 1.0, 1.0, 1.0, 1.0, 1.0, 0.0, 1.0, 0.0, 1.0, 1.0, 1.0, 0.0, 0.0, 1.0, 0.0, 1.0, 0.0, 0.0, 0.0, 0.0, 0.0, 1.0, 0.0, 1.0, 0.0, 0.0, 0.0, 0.0, 0.0, 1.0, 0.0, 1.0, 0.0, 0.0, 0.0, 1.0, 1.0, 0.0, 1.0, 0.0, 1.0, 1.0, 1.0, 1.0, 1.0, 0.0, 1.0, 0.0, 1.0, 1.0, 1.0, 1.0, 1.0, 0.0, 1.0, 0.0, 1.0, 1.0, 1.0, 0.0, 0.0, 1.0, 0.0, 1.0, 0.0, 0.0, 0.0, 0.0, 0.0, 1.0, 0.0, 1.0, 0.0, 0.0, 0.0, 1.0, 1.0, 0.0, 1.0, 0.0, 1.0, 1.0, 1.0, 0.0, 0.0, 1.0, 0.0, 1.0, 0.0, 0.0, 0.0, 1.0, 1.0, 0.0, 1.0, 0.0, 1.0, 1.0, 1.0, 1.0, 1.0, 0.0, 1.0, 0.0, 1.0, 1.0, 1.0, 0.0, 0.0, 1.0, 0.0, 1.0, 0.0, 0.0, 0.0, 0.0, 0.0, 1.0, 0.0, 1.0, 0.0, 0.0, 0.0, 1.0, 1.0, 0.0, 1.0, 0.0, 1.0, 1.0, 1.0, 0.0, 0.0, 1.0, 0.0, 1.0, 0.0, 0.0, 0.0, 1.0, 1.0, 0.0, 1.0, 0.0, 1.0, 1.0, 1.0, 1.0, 1.0, 0.0, 1.0, 0.0, 1.0, 1.0, 1.0, 0.0, 0.0, 1.0, 0.0, 1.0, 0.0, 0.0, 0.0, 0.0, 0.0, 1.0, 0.0, 1.0, 0.0, 0.0, 0.0, 1.0, 1.0, 0.0, 1.0, 0.0, 1.0, 1.0, 1.0, 1.0, 1.0, 0.0, 1.0, 0.0, 1.0, 1.0, 1.0, 0.0, 0.0, 1.0, 0.0, 1.0, 0.0, 0.0, 0.0, 0.0, 0.0, 1.0, 0.0, 1.0, 0.0, 0.0, 0.0, 0.0, 0.0, 1.0, 0.0, 1.0, 0.0, 0.0, 0.0, 1.0, 1.0, 0.0, 1.0, 0.0, 1.0, 1.0, 1.0, 1.0, 1.0, 0.0, 1.0, 0.0, 1.0, 1.0, 1.0, 1.0, 1.0, 0.0, 1.0, 0.0, 1.0, 1.0, 1.0, 0.0, 0.0, 1.0, 0.0, 1.0, 0.0, 0.0, 0.0, 0.0, 0.0, 1.0, 0.0, 1.0, 0.0, 0.0, 0.0, 1.0, 1.0, 0.0, 1.0, 0.0, 1.0, 1.0, 1.0, 0.0, 0.0, 1.0, 0.0, 1.0, 0.0, 0.0, 0.0, 1.0, 1.0, 0.0, 1.0, 0.0, 1.0, 1.0, 1.0, 1.0, 1.0, 0.0, 1.0, 0.0, 1.0, 1.0, 1.0, 0.0, 0.0, 1.0, 0.0, 1.0, 0.0, 0.0, 0.0, 0.0, 0.0, 1.0, 0.0, 1.0, 0.0, 0.0, 0.0, 1.0, 1.0, 0.0, 1.0, 0.0, 1.0, 1.0, 1.0, 0.0, 0.0, 1.0, 0.0, 1.0, 0.0, 0.0, 0.0, 1.0, 1.0, 0.0, 1.0, 0.0, 1.0, 1.0, 1.0, 1.0, 1.0, 0.0, 1.0, 0.0, 1.0, 1.0, 1.0, 0.0, 0.0, 1.0, 0.0, 1.0, 0.0, 0.0, 0.0, 0.0, 0.0, 1.0, 0.0, 1.0, 0.0, 0.0, 0.0, 1.0, 1.0, 0.0, 1.0, 0.0, 1.0, 1.0, 1.0, 1.0, 1.0, 0.0, 1.0, 0.0, 1.0, 1.0, 1.0, 0.0, 0.0, 1.0, 0.0, 1.0, 0.0, 0.0, 0.0, 0.0, 0.0, 1.0, 0.0, 1.0, 0.0, 0.0, 0.0, 0.0, 0.0, 1.0, 0.0, 1.0, 0.0, 0.0, 0.0, 1.0, 1.0, 0.0, 1.0, 0.0, 1.0, 1.0, 1.0, 1.0, 1.0, 0.0, 1.0, 0.0, 1.0, 1.0, 1.0, 1.0, 1.0, 0.0, 1.0, 0.0, 1.0, 1.0, 1.0, 0.0, 0.0, 1.0, 0.0, 1.0, 0.0, 0.0, 0.0, 0.0, 0.0, 1.0, 0.0, 1.0, 0.0, 0.0, 0.0, 1.0, 1.0, 0.0, 1.0, 0.0, 1.0, 1.0, 1.0, 0.0, 0.0, 1.0, 0.0, 1.0, 0.0, 0.0, 0.0, 1.0, 1.0, 0.0, 1.0, 0.0, 1.0, 1.0, 1.0, 1.0, 1.0, 0.0, 1.0, 0.0, 1.0, 1.0, 1.0, 0.0, 0.0, 1.0, 0.0, 1.0, 0.0, 0.0, 0.0, 0.0, 0.0, 1.0, 0.0, 1.0, 0.0, 0.0, 0.0, 1.0, 1.0, 0.0, 1.0, 0.0, 1.0, 1.0, 1.0, 0.0, 0.0, 1.0, 0.0, 1.0, 0.0, 0.0, 0.0, 1.0, 1.0, 0.0, 1.0, 0.0, 1.0, 1.0, 1.0, 1.0, 1.0, 0.0, 1.0, 0.0, 1.0, 1.0, 1.0, 0.0, 0.0, 1.0, 0.0, 1.0, 0.0, 0.0, 0.0, 0.0, 0.0, 1.0, 0.0, 1.0, 0.0, 0.0, 0.0, 1.0, 1.0, 0.0, 1.0, 0.0, 1.0, 1.0, 1.0, 1.0, 1.0, 0.0, 1.0, 0.0, 1.0, 1.0, 1.0, 0.0, 0.0, 1.0, 0.0, 1.0, 0.0, 0.0, 0.0, 0.0, 0.0, 1.0, 0.0, 1.0, 0.0, 0.0, 0.0, 0.0, 0.0, 1.0, 0.0, 1.0, 0.0, 0.0, 0.0, 1.0, 1.0, 0.0, 1.0, 0.0, 1.0, 1.0, 1.0, 1.0, 1.0, 0.0, 1.0, 0.0, 1.0, 1.0, 1.0, 1.0, 1.0, 0.0, 1.0, 0.0, 1.0, 1.0, 1.0, 0.0, 0.0, 1.0, 0.0, 1.0, 0.0, 0.0, 0.0, 0.0, 0.0, 1.0, 0.0, 1.0, 0.0, 0.0, 0.0, 1.0, 1.0, 0.0, 1.0, 0.0, 1.0, 1.0, 1.0, 0.0, 0.0, 1.0, 0.0, 1.0, 0.0, 0.0, 0.0, 1.0, 1.0, 0.0, 1.0, 0.0, 1.0, 1.0, 1.0, 1.0, 1.0, 0.0, 1.0, 0.0, 1.0, 1.0, 1.0, 0.0, 0.0, 1.0, 0.0, 1.0, 0.0, 0.0, 0.0, 0.0, 0.0, 1.0, 0.0, 1.0, 0.0, 0.0, 0.0, 1.0, 1.0, 0.0, 1.0, 0.0, 1.0, 1.0, 1.0, 0.0, 0.0, 1.0, 0.0, 1.0, 0.0, 0.0, 0.0, 1.0, 1.0, 0.0, 1.0, 0.0, 1.0, 1.0, 1.0, 1.0, 1.0, 0.0, 1.0, 0.0, 1.0, 1.0, 1.0, 0.0, 0.0, 1.0, 0.0, 1.0, 0.0, 0.0, 0.0, 0.0, 0.0, 1.0, 0.0, 1.0, 0.0, 0.0, 0.0, 1.0, 1.0, 0.0, 1.0, 0.0, 1.0, 1.0, 1.0, 1.0, 1.0, 0.0, 1.0, 0.0, 1.0, 1.0, 1.0, 0.0, 0.0, 1.0, 0.0, 1.0, 0.0, 0.0, 0.0, 0.0, 0.0, 1.0, 0.0, 1.0, 0.0, 0.0, 0.0, 0.0, 0.0, 1.0, 0.0, 1.0, 0.0, 0.0, 0.0, 1.0, 1.0, 0.0, 1.0, 0.0, 1.0, 1.0, 1.0, 1.0, 1.0, 0.0, 1.0, 0.0, 1.0, 1.0, 1.0, 1.0, 1.0, 0.0, 1.0, 0.0, 1.0, 1.0, 1.0, 0.0, 0.0, 1.0, 0.0, 1.0, 0.0, 0.0, 0.0, 0.0, 0.0, 1.0, 0.0, 1.0, 1.0, 0.0, 1.0, 0.0, 0.0, 1.0, 0.0, 1.0, 0.0, 0.0, 0.0, 0.0, 0.0, 0.0, 0.0, 0.0, 0.0, 0.0, 0.0, 1.0, 1.0, 1.0, 0.0, 1.0, 0.0, 1.0, 1.0, 0.0, 1.0, 0.0, 1.0, 0.0, 1.0, 0.0, 1.0, 0.0, 1.0, 0.0, 1.0, 0.0, 1.0, 0.0, 1.0, 0.0, 0.0, 0.0, 0.0, 0.0, 0.0, 0.0, 0.0, 0.0, 0.0, 0.0, 0.0, 0.0, 0.0, 0.0, 0.0, 0.0, 1.0, 0.0, 1.0, 0.0, 1.0, 0.0, 1.0, 0.0, 1.0, 0.0, 1.0, 0.0, 1.0, 0.0, 1.0, 1.0, 1.0, 1.0, 1.0, 1.0, 1.0, 1.0, 1.0, 1.0, 1.0, 1.0, 1.0, 1.0, 1.0, 1.0, 1.0, 0.0, 1.0, 0.0, 1.0, 0.0, 1.0, 0.0, 1.0, 1.0, 1.0, 1.0, 1.0, 1.0, 1.0, 1.0, 1.0, 1.0, 0.0, 1.0, 0.0, 1.0, 0.0, 1.0, 0.0, 1.0, 1.0, 1.0, 1.0, 1.0, 1.0, 1.0, 1.0, 1.0, 1.0, 1.0, 1.0, 1.0, 1.0, 1.0, 1.0, 1.0, 0.0, 1.0, 0.0, 1.0, 0.0, 1.0, 0.0, 0.0, 1.0, 0.0, 1.0, 0.0, 1.0, 0.0, 1.0, 1.0, 0.0, 1.0, 0.0, 1.0, 0.0, 1.0, 0.0, 1.0, 1.0, 1.0, 1.0, 1.0, 1.0, 1.0, 1.0, 1.0, 0.0, 1.0, 0.0, 1.0, 0.0, 1.0, 0.0, 0.0, 0.0, 0.0, 0.0, 0.0, 0.0, 0.0, 0.0, 1.0, 0.0, 1.0, 0.0, 1.0, 0.0, 1.0, 0.0, 1.0, 0.0, 1.0, 0.0, 1.0, 0.0, 1.0, 0.0, 0.0, 0.0, 0.0, 0.0, 0.0, 0.0, 0.0, 0.0, 1.0, 1.0, 1.0, 1.0, 1.0, 1.0, 1.0, 1.0, 0.0, 0.0, 0.0, 0.0, 0.0, 0.0, 0.0, 0.0, 1.0, 0.0, 1.0, 0.0, 1.0, 0.0, 1.0, 0.0, 0.0, 0.0, 0.0, 0.0, 0.0, 0.0, 0.0, 0.0, 1.0, 1.0, 1.0, 1.0, 1.0, 1.0, 1.0, 1.0, 0.0, 0.0, 0.0, 0.0, 0.0, 0.0, 0.0, 0.0, 0.0, 0.0, 0.0, 0.0, 0.0, 0.0, 0.0, 0.0, 0.0, 1.0, 0.0, 1.0, 0.0, 1.0, 0.0, 1.0, 1.0, 0.0, 1.0, 0.0, 1.0, 0.0, 1.0, 0.0, 0.0, 1.0, 0.0, 1.0, 0.0, 1.0, 0.0, 1.0, 0.0, 0.0, 0.0, 0.0, 0.0, 0.0, 0.0, 0.0, 0.0, 1.0, 0.0, 1.0, 0.0, 1.0, 0.0, 1.0, 0.0, 1.0, 0.0, 1.0, 0.0, 1.0, 0.0, 1.0, 0.0, 0.0, 0.0, 0.0, 0.0, 0.0, 0.0, 0.0, 1.0, 0.0, 1.0, 0.0, 1.0, 0.0, 1.0, 0.0, 1.0, 1.0, 1.0, 1.0, 1.0, 1.0, 1.0, 1.0, 0.0, 0.0, 0.0, 0.0, 0.0, 0.0, 0.0, 0.0, 0.0, 1.0, 0.0, 1.0, 0.0, 1.0, 0.0, 1.0, 1.0, 1.0, 1.0, 1.0, 1.0, 1.0, 1.0, 1.0, 0.0, 0.0, 0.0, 0.0, 0.0, 0.0, 0.0, 0.0, 1.0, 1.0, 1.0, 1.0, 1.0, 1.0, 1.0, 1.0, 1.0, 0.0, 1.0, 0.0, 1.0, 0.0, 1.0, 0.0, 0.0, 1.0, 0.0, 1.0, 0.0, 1.0, 0.0, 1.0, 0.0, 1.0, 0.0, 1.0, 0.0, 1.0, 0.0, 1.0, 0.0, 1.0, 0.0, 1.0, 0.0, 1.0, 0.0, 1.0, 1.0, 1.0, 1.0, 1.0, 1.0, 1.0, 1.0, 1.0, 1.0, 0.0, 1.0, 0.0, 1.0, 0.0, 1.0, 0.0, 1.0, 1.0, 1.0, 1.0, 1.0, 1.0, 1.0, 1.0, 1.0, 0.0, 1.0, 0.0, 1.0, 0.0, 1.0, 0.0, 0.0, 0.0, 0.0, 0.0, 0.0, 0.0, 0.0, 0.0, 1.0, 1.0, 1.0, 1.0, 1.0, 1.0, 1.0, 1.0, 1.0, 1.0, 1.0, 1.0, 1.0, 1.0, 1.0, 1.0, 1.0, 1.0, 1.0, 1.0, 1.0, 1.0, 1.0, 1.0, 1.0, 0.0, 1.0, 0.0, 1.0, 0.0, 1.0, 0.0, 0.0, 0.0, 0.0, 0.0, 0.0, 0.0, 0.0, 0.0, 0.0, 1.0, 0.0, 1.0, 0.0, 1.0, 0.0, 1.0, 0.0, 0.0, 0.0, 0.0, 0.0, 0.0, 0.0, 0.0, 0.0, 1.0, 0.0, 1.0, 0.0, 1.0, 0.0, 1.0, 1.0, 0.0, 1.0, 0.0, 1.0, 0.0, 1.0, 0.0, 1.0, 0.0, 1.0, 0.0, 1.0, 0.0, 1.0, 0.0, 1.0, 0.0, 1.0, 0.0, 1.0, 0.0, 1.0, 0.0, 0.0, 0.0, 0.0, 0.0, 0.0, 0.0, 0.0, 0.0, 0.0, 1.0, 0.0, 1.0, 0.0, 1.0, 0.0, 1.0, 0.0, 1.0, 0.0, 1.0, 0.0, 1.0, 0.0, 1.0, 0.0, 0.0, 0.0, 0.0, 0.0, 0.0, 0.0, 0.0, 0.0, 0.0, 0.0, 0.0, 0.0, 0.0, 0.0, 0.0, 1.0, 1.0, 1.0, 1.0, 1.0, 1.0, 1.0, 1.0, 0.0, 1.0, 0.0, 1.0, 0.0, 1.0, 0.0, 1.0, 0.0, 1.0, 0.0, 1.0, 0.0, 1.0, 0.0, 1.0, 1.0, 1.0, 1.0, 1.0, 1.0, 1.0, 1.0, 1.0, 1.0, 1.0, 1.0, 1.0, 1.0, 1.0, 1.0, 1.0, 1.0, 0.0, 1.0, 0.0, 1.0, 0.0, 1.0, 0.0, 0.0, 1.0, 0.0, 1.0, 0.0, 1.0, 0.0, 1.0, 1.0, 1.0, 1.0, 1.0, 1.0, 1.0, 1.0, 1.0, 1.0, 0.0, 1.0, 0.0, 1.0, 0.0, 1.0, 0.0, 1.0, 1.0, 1.0, 1.0, 1.0, 1.0, 1.0, 1.0, 1.0, 1.0, 1.0, 1.0, 1.0, 1.0, 1.0, 1.0, 1.0, 0.0, 1.0, 0.0, 1.0, 0.0, 1.0, 0.0, 1.0, 0.0, 1.0, 0.0, 1.0, 0.0, 1.0, 0.0, 0.0, 0.0, 0.0, 0.0, 0.0, 0.0, 0.0, 0.0, 1.0, 1.0, 1.0, 1.0, 1.0, 1.0, 1.0, 1.0, 1.0, 0.0, 1.0, 0.0, 1.0, 0.0, 1.0, 0.0, 0.0, 0.0, 0.0, 0.0, 0.0, 0.0, 0.0, 0.0, 1.0, 0.0, 1.0, 0.0, 1.0, 0.0, 1.0, 0.0, 1.0, 0.0, 1.0, 0.0, 1.0, 0.0, 1.0, 0.0, 0.0, 0.0, 0.0, 0.0, 0.0, 0.0, 0.0, 0.0, 0.0, 0.0, 0.0, 0.0, 0.0, 0.0, 0.0, 0.0, 0.0, 1.0, 0.0, 1.0, 0.0, 1.0, 0.0, 1.0, 1.0, 0.0, 1.0, 0.0, 1.0, 0.0, 1.0, 0.0, 0.0, 0.0, 0.0, 0.0, 0.0, 0.0, 0.0, 0.0, 1.0, 1.0, 1.0, 1.0, 1.0, 1.0, 1.0, 1.0, 0.0, 0.0, 0.0, 0.0, 0.0, 0.0, 0.0, 0.0, 0.0, 0.0, 0.0, 0.0, 0.0, 0.0, 0.0, 0.0, 0.0, 1.0, 0.0, 1.0, 0.0, 1.0, 0.0, 1.0, 0.0, 1.0, 0.0, 1.0, 0.0, 1.0, 0.0, 1.0, 0.0, 1.0, 0.0, 0.0, 0.0, 0.0, 0.0, 1.0, 0.0, 0.0, 0.0, 0.0, 0.0, 0.0, 0.0, 0.0, 0.0, 1.0, 0.0, 1.0, 0.0, 1.0, 0.0, 1.0, 0.0, 1.0, 0.0, 1.0, 0.0, 1.0, 0.0, 1.0, 1.0, 0.0, 1.0, 1.0, 1.0, 1.0, 1.0, 0.0, 0.0, 1.0, 0.0, 1.0, 0.0, 1.0, 0.0, 1.0, 1.0, 0.0, 1.0, 0.0, 1.0, 0.0, 1.0, 0.0, 1.0, 1.0, 1.0, 1.0, 1.0, 1.0, 1.0, 1.0, 0.0, 0.0, 0.0, 0.0, 0.0, 0.0, 0.0, 0.0, 0.0, 1.0, 0.0, 1.0, 0.0, 1.0, 0.0, 1.0, 1.0, 1.0, 1.0, 1.0, 1.0, 1.0, 1.0, 1.0, 1.0, 1.0, 1.0, 1.0, 1.0, 1.0, 1.0, 1.0, 0.0, 0.0, 0.0, 0.0, 0.0, 0.0, 0.0, 0.0, 1.0, 1.0, 1.0, 1.0, 1.0, 1.0, 1.0, 1.0, 1.0, 0.0, 1.0, 0.0, 1.0, 0.0, 1.0, 0.0, 0.0, 1.0, 0.0, 1.0, 0.0, 1.0, 0.0, 1.0, 0.0, 1.0, 0.0, 1.0, 0.0, 1.0, 0.0, 1.0, 1.0, 1.0, 1.0, 1.0, 1.0, 1.0, 1.0, 1.0, 1.0, 0.0, 1.0, 0.0, 1.0, 0.0, 1.0, 0.0, 1.0, 0.0, 1.0, 0.0, 1.0, 0.0, 1.0, 0.0, 1.0, 1.0, 1.0, 1.0, 1.0, 1.0, 1.0, 1.0, 1.0, 0.0, 1.0, 0.0, 1.0, 0.0, 1.0, 0.0, 0.0, 0.0, 0.0, 0.0, 0.0, 0.0, 0.0, 0.0, 1.0, 1.0, 1.0, 1.0, 1.0, 1.0, 1.0, 1.0, 1.0, 1.0, 1.0, 1.0, 1.0, 1.0, 1.0, 1.0, 1.0, 0.0, 1.0, 0.0, 1.0, 0.0, 1.0, 0.0, 0.0, 0.0, 0.0, 0.0, 0.0, 0.0, 0.0, 0.0, 0.0, 0.0, 0.0, 0.0, 0.0, 0.0, 0.0, 0.0, 0.0, 1.0, 0.0, 1.0, 0.0, 1.0, 0.0, 1.0, 0.0, 0.0, 0.0, 0.0, 0.0, 0.0, 0.0, 0.0, 0.0, 1.0, 0.0, 1.0, 0.0, 1.0, 0.0, 1.0, 1.0, 0.0, 1.0, 0.0, 1.0, 0.0, 1.0, 0.0, 1.0, 0.0, 1.0, 0.0, 1.0, 0.0, 1.0, 0.0, 0.0, 0.0, 0.0, 0.0, 0.0, 0.0, 0.0, 0.0, 0.0, 1.0, 0.0, 1.0, 0.0, 1.0, 0.0, 1.0, 0.0, 1.0, 0.0, 1.0, 0.0, 1.0, 0.0, 1.0, 0.0, 0.0, 0.0, 0.0, 0.0, 0.0, 0.0, 0.0, 1.0, 1.0, 1.0, 1.0, 1.0, 1.0, 1.0, 1.0, 0.0, 1.0, 0.0, 1.0, 0.0, 1.0, 0.0, 1.0, 0.0, 1.0, 0.0, 1.0, 0.0, 1.0, 0.0, 1.0, 1.0, 1.0, 1.0, 1.0, 1.0, 1.0, 1.0, 1.0, 1.0, 1.0, 1.0, 1.0, 1.0, 1.0, 1.0, 1.0, 1.0, 0.0, 1.0, 0.0, 1.0, 0.0, 1.0, 0.0, 0.0, 1.0, 0.0, 1.0, 0.0, 1.0, 0.0, 1.0, 1.0, 1.0, 1.0, 1.0, 1.0, 1.0, 1.0, 1.0, 1.0, 0.0, 1.0, 0.0, 1.0, 0.0, 1.0, 0.0, 1.0, 1.0, 1.0, 1.0, 1.0, 1.0, 1.0, 1.0, 1.0, 0.0, 1.0, 0.0, 1.0, 0.0, 1.0, 0.0, 1.0, 0.0, 1.0, 0.0, 1.0, 0.0, 1.0, 0.0, 0.0, 0.0, 0.0, 0.0, 0.0, 0.0, 0.0, 0.0, 1.0, 1.0, 1.0, 1.0, 1.0, 1.0, 1.0, 1.0, 1.0, 0.0, 1.0, 0.0, 1.0, 0.0, 1.0, 0.0, 0.0, 0.0, 0.0, 0.0, 0.0, 0.0, 0.0, 0.0, 1.0, 0.0, 1.0, 0.0, 1.0, 0.0, 1.0, 0.0, 0.0, 0.0, 0.0, 0.0, 0.0, 0.0, 0.0, 0.0, 0.0, 0.0, 0.0, 0.0, 0.0, 0.0, 0.0, 0.0, 0.0, 1.0, 0.0, 1.0, 0.0, 1.0, 0.0, 1.0, 1.0, 0.0, 1.0, 0.0, 1.0, 0.0, 1.0, 0.0, 0.0, 0.0, 0.0, 0.0, 0.0, 0.0, 0.0, 0.0, 1.0, 1.0, 1.0, 1.0, 1.0, 1.0, 1.0, 1.0, 0.0, 0.0, 0.0, 0.0, 0.0, 0.0, 0.0, 0.0, 0.0, 1.0, 0.0, 1.0, 0.0, 1.0, 0.0, 1.0, 0.0, 1.0, 0.0, 1.0, 0.0, 1.0, 0.0, 1.0, 0.0, 0.0, 0.0, 0.0, 0.0, 0.0, 0.0, 0.0, 0.0, 1.0, 0.0, 1.0, 0.0, 1.0, 0.0, 1.0, 0.0, 1.0, 0.0, 1.0, 0.0, 1.0, 0.0, 1.0, 1.0, 0.0, 1.0, 0.0, 1.0, 0.0, 1.0, 0.0, 1.0, 1.0, 1.0, 1.0, 1.0, 1.0, 1.0, 1.0, 0.0, 0.0, 0.0, 0.0, 0.0, 0.0, 0.0, 0.0, 0.0, 1.0, 0.0, 1.0, 0.0, 1.0, 0.0, 1.0, 1.0, 1.0, 1.0, 1.0, 1.0, 1.0, 1.0, 1.0, 1.0, 1.0, 1.0, 1.0, 1.0, 1.0, 1.0, 1.0, 0.0, 0.0, 0.0, 0.0, 0.0, 0.0, 0.0, 0.0, 1.0, 1.0, 1.0, 1.0, 1.0, 1.0, 1.0, 1.0, 1.0, 0.0, 1.0, 0.0, 1.0, 0.0, 1.0, 0.0, 0.0, 1.0, 0.0, 1.0, 0.0, 1.0, 0.0, 1.0, 1.0, 1.0, 1.0, 1.0, 1.0, 1.0, 1.0, 1.0, 1.0, 0.0, 1.0, 0.0, 1.0, 0.0, 1.0, 0.0, 1.0, 0.0, 1.0, 0.0, 1.0, 0.0, 1.0, 0.0, 1.0, 1.0, 1.0, 1.0, 1.0, 1.0, 1.0, 1.0, 1.0, 0.0, 1.0, 0.0, 1.0, 0.0, 1.0, 0.0, 0.0, 0.0, 0.0, 0.0, 0.0, 0.0, 0.0, 0.0, 1.0, 1.0, 1.0, 1.0, 1.0, 1.0, 1.0, 1.0, 1.0, 0.0, 1.0, 0.0, 1.0, 0.0, 1.0, 0.0, 0.0, 0.0, 0.0, 0.0, 0.0, 0.0, 0.0, 0.0, 0.0, 0.0, 0.0, 0.0, 0.0, 0.0, 0.0, 0.0, 0.0, 1.0, 0.0, 1.0, 0.0, 1.0, 0.0, 1.0, 0.0, 0.0, 0.0, 0.0, 0.0, 0.0, 0.0, 0.0, 0.0, 1.0, 0.0, 1.0, 0.0, 1.0, 0.0, 1.0, 1.0, 0.0, 1.0, 0.0, 1.0, 0.0, 1.0, 0.0, 0.0, 0.0, 0.0, 0.0, 0.0, 0.0, 0.0, 0.0, 0.0, 1.0, 0.0, 1.0, 0.0, 1.0, 0.0, 1.0, 0.0, 1.0, 0.0, 1.0, 0.0, 1.0, 0.0, 1.0])
me_prostok_t.use_remesh_fix_poles = True
me_prostok_t.use_remesh_preserve_attributes = False
me_prostok_t.use_mirror_vertex_groups = False
me_prostok_t.update()

# ---- objects
ob_prostok_t = bpy.data.objects.new('Prostokąt', me_prostok_t)

# ---- transforms, parenting, visibility, modifiers, constraints
ob_prostok_t.location = (0.0, 0.0, 0.0)
ob_prostok_t.lineart.crease_threshold = 0.0

# ---- collection membership
col_collection.objects.link(ob_prostok_t)

# ---- scene / render settings (as saved in the file)
scene.frame_start = 1; scene.frame_end = 250; scene.frame_set(1)
scene.render.engine = 'BLENDER_EEVEE_NEXT'
scene.cycles.use_denoising = False
scene.cycles.samples = 128
scene.cycles.sampling_pattern = 'TABULATED_SOBOL'
scene.cycles.use_adaptive_sampling = False
scene.cycles.use_light_tree = False
scene.view_settings.view_transform = 'Filmic'
bpy.context.view_layer.update()

# ---- added for rendering (the .blend has no active camera and no usable light): camera, sun
cam_auto = bpy.data.cameras.new('AutoCamera')
cam_auto.lens = 50.0
cam_auto.sensor_width = 36.0
cam_auto.clip_end = 1000.0
ob_auto_camera = bpy.data.objects.new('AutoCamera', cam_auto)
scene.collection.objects.link(ob_auto_camera)
ob_auto_camera.location = (19.0882, -22.9034, 15.4153)
ob_auto_camera.rotation_euler = (1.09748, -7.21219e-08, 0.694738)
scene.camera = ob_auto_camera
light_auto_sun = bpy.data.lights.new('AutoSun', 'SUN')
light_auto_sun.energy = 3.0
light_auto_sun.angle = 0.0523599
ob_auto_sun = bpy.data.objects.new('AutoSun', light_auto_sun)
scene.collection.objects.link(ob_auto_sun)
ob_auto_sun.rotation_euler = (0.872665, 0.174533, 0.523599)
bpy.context.view_layer.update()
